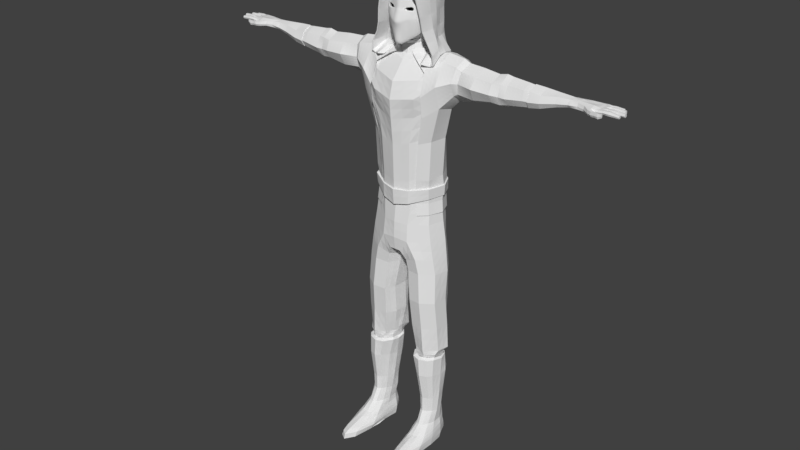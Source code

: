 # Source: WIP_Player.blend  (saved by Blender 2.79.0; exported with 4.5.12 LTS)
import bpy
from mathutils import Matrix  # noqa: F401  (used for matrix-valued properties, if any)

bpy.ops.wm.read_factory_settings(use_empty=True)
scene = bpy.context.scene
scene.name = 'Scene'

# ---- collections
col_collection_1 = bpy.data.collections.new('Collection 1'); scene.collection.children.link(col_collection_1)

# ---- world
world_world = bpy.data.worlds.new('World'); scene.world = world_world
world_world.color = (0.05088, 0.05088, 0.05088)
world_world.use_sun_shadow = False
world_world.sun_shadow_jitter_overblur = 0.0
world_world.cycles.sampling_method = 'MANUAL'

# ---- meshes
me_plane_003 = bpy.data.meshes.new('Plane.003')
me_plane_003.from_pydata([(0.5012, -0.7428, 9.349), (0.0, -0.9012, 9.334), (1.044, -0.432, 9.442), (1.226, 0.1512, 9.46), (0.9775, 0.6299, 9.46), (0.7066, 0.8268, 9.442), (0.3086, 0.9479, 9.451), (0.0, 0.926, 9.449), (0.0, 0.9017, 9.099), (0.3133, 0.9206, 9.102), (0.6647, 0.8427, 9.093), (0.9701, 0.6382, 9.101), (1.199, 0.153, 9.112), (1.027, -0.3992, 9.093), (0.0, -0.8535, 8.809), (0.4749, -0.7494, 8.903), (0.5883, -0.3193, 9.417), (0.0, -0.3733, 9.409), (0.8406, -0.1346, 9.466), (0.9482, 0.1945, 9.475), (0.8424, 0.45, 9.476), (0.6403, 0.5697, 9.466), (0.4581, 0.6212, 9.471), (0.0, 0.6007, 9.469), (0.0, 0.7002, 9.077), (0.406, 0.725, 9.078), (0.625, 0.6638, 9.073), (0.8648, 0.5241, 9.085), (0.9947, 0.2172, 9.085), (0.8615, -0.1852, 9.073), (0.0, -0.4407, 8.898), (0.5583, -0.4115, 8.956)], [], [(5, 4, 11, 10), (0, 1, 14, 15), (2, 0, 15, 13), (6, 5, 10, 9), (4, 3, 12, 11), (3, 2, 13, 12), (7, 6, 9, 8), (6, 7, 23, 22), (4, 5, 21, 20), (2, 3, 19, 18), (1, 0, 16, 17), (5, 6, 22, 21), (3, 4, 20, 19), (0, 2, 18, 16), (9, 10, 26, 25), (13, 15, 31, 29), (8, 9, 25, 24), (12, 13, 29, 28), (11, 12, 28, 27), (15, 14, 30, 31), (10, 11, 27, 26)])
me_plane_003.use_remesh_preserve_volume = False
me_plane_003.use_remesh_preserve_attributes = False
me_plane_003.use_mirror_vertex_groups = False
me_plane_003.update()
me_cube = bpy.data.meshes.new('Cube')
me_cube.from_pydata([(1.177, -0.4516, 13.44), (0.6648, -0.6529, 15.34), (0.6828, 0.8436, 13.53), (0.5357, 0.9493, 15.19), (1.036, 0.5604, 13.62), (0.6885, 0.4876, 15.37), (0.5006, 0.9093, 14.46), (0.8376, -0.5521, 14.39), (0.6989, 0.4291, 14.4), (0.4838, 0.905, 14.87), (0.7823, -0.602, 14.82), (0.6811, 0.448, 14.83), (0.5068, 0.9023, 14.15), (0.9477, -0.4898, 14.08), (0.76, 0.4501, 14.08), (0.7155, 0.1916, 15.35), (1.095, 0.2238, 13.68), (0.7817, 0.1882, 14.4), (0.7541, 0.1987, 14.83), (0.8195, 0.2079, 14.08), (0.9066, 0.7081, 13.53), (0.6083, 0.7743, 15.39), (0.6425, 0.7081, 14.4), (0.6105, 0.7349, 14.84), (0.6789, 0.6594, 14.08), (0.0, 0.5499, 15.74), (0.0, -0.04572, 15.77), (0.0, -0.7671, 15.79), (0.0, -0.7741, 15.83), (0.0, 0.9998, 15.6), (0.0, 0.3235, 15.85), (0.0, 1.077, 13.46), (0.2102, 1.11, 15.37), (0.8266, -0.5965, 13.44), (0.2048, 0.7311, 15.76), (0.1891, 1.09, 14.43), (0.1677, 1.135, 15.0), (0.1775, 0.9892, 14.12), (0.2202, 1.043, 13.46), (0.2075, 0.3214, 15.8), (0.2059, 0.9816, 15.58), (0.214, -0.7572, 15.83), (0.6763, 0.7825, 13.25), (0.6813, 0.3725, 13.4), (0.3107, 1.12, 13.3), (1.131, -0.4455, 13.45), (0.6406, -0.6451, 15.3), (0.8133, -0.5451, 14.37), (0.7594, -0.5945, 14.79), (0.0, 0.991, 14.11), (0.0, 1.182, 14.99), (0.2431, 0.8473, 13.62), (0.1907, -0.7502, 15.78), (0.9696, -0.06131, 13.7), (0.6364, -0.01638, 15.24), (0.8091, -0.01899, 14.35), (0.7114, -0.01228, 14.75), (0.8761, -0.01825, 14.06), (0.0, 1.101, 14.42), (0.0, 0.8052, 15.76), (0.4631, 0.6765, 13.62), (0.1816, -0.04266, 15.77), (0.8164, 0.5438, 13.65), (0.5233, 0.6525, 15.15), (0.6208, 0.5539, 14.33), (0.9293, -0.4832, 14.07), (0.5504, 0.6093, 14.7), (0.6748, 0.5483, 14.05), (0.0, 1.12, 15.36), (0.6032, 0.4206, 13.67), (0.1713, 0.5486, 15.74), (0.0, 0.7292, 15.73), (0.759, 0.7621, 13.49), (0.3716, 0.8803, 15.12), (0.5025, 0.7539, 14.32), (0.4012, 0.8234, 14.67), (0.5563, 0.7486, 14.05), (0.7547, -0.222, 13.63), (0.1657, 0.7267, 15.74), (0.0, 0.8244, 15.68), (0.4698, 0.9033, 13.52), (0.1825, 1.028, 15.08), (0.2503, 0.8835, 14.32), (0.1535, 0.9621, 14.65), (0.3001, 0.8781, 14.06), (0.8183, -0.5916, 13.46), (0.1463, 0.8227, 15.67), (0.0, 0.9107, 13.52), (0.0, 1.036, 15.07), (0.0, 0.9699, 14.64), (0.0, 0.8907, 14.31), (0.0, 0.8852, 14.05), (0.0, 0.8567, 13.62), (0.2468, 0.7794, 13.66), (0.4784, 0.6296, 13.65), (0.5532, 0.3845, 13.72), (0.6277, -0.08388, 13.64), (0.6703, -0.2873, 13.51), (0.0, 0.7909, 13.65), (0.0, 1.119, 13.27), (0.7267, -0.09651, 15.35), (0.8643, -0.08569, 14.39), (0.7675, -0.08378, 14.83), (0.9736, -0.06712, 14.08), (1.123, -0.07425, 13.65), (0.2114, -0.07525, 15.82), (0.7298, 0.002743, 13.42), (0.0, -0.07718, 15.83), (0.2737, 0.9302, 13.13), (0.4188, 0.8062, 13.12), (0.546, 0.4901, 13.2), (0.6302, 0.03169, 13.53), (0.6961, -0.4518, 13.42), (0.0, 0.9627, 13.16), (0.3973, 1.034, 15.34), (1.031, -0.439, 13.37), (0.4418, 0.6275, 15.71), (0.3594, 0.9941, 14.44), (0.3511, 1.052, 14.98), (0.3463, 0.9405, 14.12), (0.4576, 0.3092, 15.71), (0.4136, 0.885, 15.53), (0.4933, 0.9509, 13.48), (0.4941, -0.7043, 15.6), (0.7806, 0.8538, 13.29), (0.9124, 0.229, 13.56), (0.5891, 0.946, 13.39), (0.6155, 0.7731, 13.46), (0.4907, -0.705, 15.56), (0.8866, -0.07897, 13.7), (0.5039, -0.02653, 15.59), (0.755, 0.5427, 13.62), (0.4043, 0.6185, 15.51), (0.0, 0.9308, 13.47), (0.3425, 0.8311, 15.45), (0.2014, 0.9582, 15.43), (0.0, 0.964, 15.42), (0.3924, 0.9227, 13.47), (1.028, -0.433, 13.4), (0.4696, -0.08463, 15.71), (0.969, -0.04277, 13.52), (0.611, 0.8358, 13.78), (1.142, -0.4672, 13.73), (0.9233, 0.5154, 13.81), (0.9825, 0.2173, 13.84), (0.8138, 0.6609, 13.75), (0.2028, 0.9849, 13.73), (0.9315, -0.04375, 13.85), (0.0, 1.001, 13.72), (0.7587, 0.5456, 13.81), (1.096, -0.4608, 13.75), (0.6764, 0.7566, 13.72), (0.4006, 0.893, 13.74), (0.0, 0.9003, 13.74), (1.062, -0.07134, 13.83), (0.4334, 0.9117, 13.74)], [], [(118, 114, 3, 9), (102, 100, 1, 10), (140, 104, 0, 115), (126, 20, 4, 124), (23, 21, 5, 11), (24, 22, 8, 14), (103, 101, 7, 13), (119, 117, 6, 12), (22, 23, 11, 8), (101, 102, 10, 7), (117, 118, 9, 6), (155, 119, 12, 141), (154, 103, 13, 142), (145, 24, 14, 143), (143, 14, 19, 144), (8, 11, 18, 17), (14, 8, 17, 19), (124, 4, 16, 125), (11, 5, 15, 18), (141, 12, 24, 145), (6, 9, 23, 22), (12, 6, 22, 24), (9, 3, 21, 23), (122, 2, 20, 126), (105, 39, 30, 107), (139, 105, 41, 123), (121, 40, 34, 116), (61, 52, 27, 26), (36, 35, 58, 50), (114, 32, 40, 121), (146, 38, 31, 148), (34, 40, 29, 59), (32, 36, 50, 68), (116, 34, 39, 120), (10, 1, 46, 48), (70, 61, 26, 25), (7, 10, 48, 47), (138, 129, 77, 85), (40, 32, 68, 29), (123, 41, 52, 128), (128, 52, 61, 130), (48, 46, 54, 56), (47, 48, 56, 55), (35, 37, 49, 58), (130, 61, 70, 132), (56, 54, 63, 66), (147, 57, 67, 149), (57, 55, 64, 67), (127, 137, 51, 60), (55, 56, 66, 64), (150, 147, 53, 45), (142, 150, 45, 0), (13, 7, 47, 65), (57, 65, 47, 55), (64, 66, 75, 74), (149, 67, 76, 151), (67, 64, 74, 76), (131, 127, 60, 69), (132, 70, 78, 134), (52, 41, 28, 27), (66, 63, 73, 75), (129, 131, 69, 77), (76, 74, 82, 84), (74, 75, 83, 82), (151, 76, 84, 152), (39, 34, 59, 30), (134, 78, 86, 135), (75, 73, 81, 83), (51, 92, 98, 93), (82, 90, 91, 84), (136, 135, 86, 79), (70, 25, 71, 78), (81, 88, 89, 83), (83, 89, 90, 82), (137, 133, 92, 51), (85, 77, 96, 97), (77, 69, 95, 96), (60, 51, 93, 94), (93, 98, 113, 108), (69, 60, 94, 95), (108, 113, 99, 44), (78, 71, 79, 86), (120, 39, 105, 139), (144, 19, 103, 154), (17, 18, 102, 101), (19, 17, 101, 103), (125, 16, 104, 140), (18, 15, 100, 102), (97, 96, 111, 112), (96, 95, 110, 111), (94, 93, 108, 109), (95, 94, 109, 110), (99, 31, 38, 44), (109, 108, 44, 42), (110, 109, 42, 43), (41, 105, 107, 28), (112, 111, 106, 33), (111, 110, 43, 106), (152, 153, 87, 80), (97, 112, 33, 85), (115, 138, 85, 33), (0, 45, 138, 115), (43, 125, 140, 106), (15, 120, 139, 100), (80, 87, 133, 137), (88, 81, 135, 136), (73, 134, 135, 81), (53, 62, 131, 129), (63, 132, 134, 73), (62, 72, 127, 131), (72, 80, 137, 127), (54, 130, 132, 63), (46, 128, 130, 54), (1, 123, 128, 46), (45, 53, 129, 138), (5, 116, 120, 15), (3, 114, 121, 21), (21, 121, 116, 5), (100, 139, 123, 1), (38, 122, 126, 44), (42, 124, 125, 43), (146, 37, 119, 155), (35, 36, 118, 117), (37, 35, 117, 119), (44, 126, 124, 42), (106, 140, 115, 33), (36, 32, 114, 118), (38, 146, 155, 122), (84, 91, 153, 152), (16, 144, 154, 104), (72, 151, 152, 80), (62, 149, 151, 72), (13, 65, 150, 142), (65, 57, 147, 150), (53, 147, 149, 62), (37, 146, 148, 49), (2, 141, 145, 20), (4, 143, 144, 16), (20, 145, 143, 4), (104, 154, 142, 0), (122, 155, 141, 2)])
me_cube.use_remesh_preserve_volume = False
me_cube.use_remesh_preserve_attributes = False
me_cube.use_mirror_vertex_groups = False
me_cube.update()
me_plane_005 = bpy.data.meshes.new('Plane.005')
me_plane_005.from_pydata([(0.4498, -0.7392, 7.869), (0.0, -0.8269, 7.887), (1.047, -0.4108, 7.918), (1.217, 0.109, 7.936), (0.9709, 0.5534, 7.931), (0.695, 0.7667, 7.922), (0.3648, 0.8496, 7.914), (0.0, 0.8256, 7.89), (0.4748, -0.7953, 7.293), (0.0, -0.8474, 7.348), (1.141, -0.4307, 7.326), (1.305, 0.1175, 7.34), (1.026, 0.514, 7.338), (0.6985, 0.7105, 7.333), (0.2968, 0.7427, 7.33), (0.0, 0.7413, 7.333), (0.1908, -0.7871, 6.895), (0.0, -0.7993, 6.911), (0.09809, -0.298, 6.641), (0.0, -0.3797, 6.647), (0.171, 0.5889, 7.044), (0.0, 0.5506, 7.061), (0.0, 0.1283, 6.719), (0.08826, 0.1812, 6.708), (0.5307, -0.638, 8.63), (0.0, -0.7405, 8.619), (1.011, -0.3078, 8.673), (1.138, 0.1016, 8.687), (0.9327, 0.5147, 8.68), (0.6482, 0.7358, 8.669), (0.333, 0.7885, 8.662), (0.0, 0.8345, 8.67), (0.7648, -0.7347, 6.724), (1.24, -0.4238, 6.743), (1.375, 0.108, 6.749), (1.117, 0.4937, 6.746), (0.7057, 0.6774, 6.741), (0.328, 0.7083, 6.737), (0.349, -0.6658, 6.576), (0.154, -0.2935, 6.483), (0.1965, 0.5255, 6.594), (0.1008, 0.2358, 6.508), (0.8738, -0.7044, 6.229), (1.326, -0.4045, 6.233), (1.424, 0.1086, 6.234), (1.178, 0.4808, 6.233), (0.779, 0.658, 6.232), (0.3896, 0.6761, 6.225), (0.4155, -0.6379, 6.202), (0.2035, -0.2768, 6.185), (0.273, 0.4963, 6.203), (0.1686, 0.232, 6.189), (0.9539, -0.7562, 5.217), (1.373, -0.4632, 5.221), (1.421, 0.03819, 5.222), (1.251, 0.3631, 5.221), (0.8613, 0.5352, 5.221), (0.4859, 0.5475, 5.214), (0.5173, -0.6912, 5.191), (0.3818, -0.3384, 5.174), (0.3755, 0.3656, 5.192), (0.3439, 0.1587, 5.178), (1.036, -0.642, 3.393), (1.422, -0.2964, 3.396), (1.506, 0.1016, 3.388), (1.229, 0.3439, 3.396), (0.9552, 0.491, 3.395), (0.7016, 0.5299, 3.392), (0.645, -0.4956, 3.369), (0.5295, -0.1874, 3.354), (0.4527, 0.4723, 3.37), (0.417, 0.04963, 3.507), (1.457, 0.1051, 4.256), (1.178, 0.3844, 4.239), (0.5954, 0.5429, 4.233), (0.42, 0.378, 4.211), (0.3866, -0.2578, 4.193), (0.5615, -0.5978, 4.209), (0.9038, 0.5197, 4.238), (0.9931, -0.6732, 4.235), (1.412, -0.378, 4.239), (0.3443, 0.1931, 4.219), (1.058, -0.6131, 3.244), (1.363, -0.3864, 3.247), (1.388, 0.04772, 3.248), (1.244, 0.2895, 3.248), (0.9773, 0.4299, 3.247), (0.751, 0.4747, 3.244), (0.7306, -0.5533, 3.221), (0.5278, -0.2784, 3.207), (0.5492, 0.3758, 3.222), (0.4913, 0.1521, 3.211), (0.9581, -0.5117, 2.685), (1.211, -0.3253, 2.687), (1.263, -0.006425, 2.688), (1.124, 0.2124, 2.687), (0.8991, 0.335, 2.687), (0.7155, 0.3287, 2.685), (0.6732, -0.4704, 2.668), (0.5414, -0.2459, 2.657), (0.5846, 0.2345, 2.669), (0.5198, 0.07025, 2.66), (1.205, 0.2758, 3.08), (0.9623, 0.433, 3.079), (1.032, -0.5866, 3.077), (1.305, -0.3483, 3.08), (0.5134, 0.1198, 3.047), (0.539, -0.2544, 3.044), (0.7472, 0.4398, 3.076), (1.356, 0.02903, 3.08), (0.5902, 0.3141, 3.058), (0.695, -0.5199, 3.057)], [], [(4, 5, 29, 28), (3, 4, 28, 27), (1, 0, 24, 25), (2, 3, 27, 26), (0, 2, 26, 24), (6, 7, 31, 30), (5, 6, 30, 29), (7, 6, 14, 15), (5, 4, 12, 13), (3, 2, 10, 11), (0, 1, 9, 8), (6, 5, 13, 14), (4, 3, 11, 12), (2, 0, 8, 10), (8, 9, 17, 16), (16, 17, 19, 18), (23, 22, 21, 20), (15, 14, 20, 21), (18, 19, 22, 23), (12, 11, 34, 35), (16, 18, 39, 38), (8, 16, 38, 32), (13, 12, 35, 36), (10, 8, 32, 33), (23, 20, 40, 41), (14, 13, 36, 37), (11, 10, 33, 34), (20, 14, 37, 40), (18, 23, 41, 39), (34, 33, 43, 44), (41, 40, 50, 51), (32, 38, 48, 42), (35, 34, 44, 45), (40, 37, 47, 50), (38, 39, 49, 48), (36, 35, 45, 46), (33, 32, 42, 43), (39, 41, 51, 49), (37, 36, 46, 47), (42, 48, 58, 52), (45, 44, 54, 55), (50, 47, 57, 60), (48, 49, 59, 58), (46, 45, 55, 56), (43, 42, 52, 53), (49, 51, 61, 59), (47, 46, 56, 57), (44, 43, 53, 54), (51, 50, 60, 61), (73, 72, 64, 65), (75, 74, 67, 70), (77, 76, 69, 68), (78, 73, 65, 66), (80, 79, 62, 63), (76, 81, 71, 69), (74, 78, 66, 67), (72, 80, 63, 64), (81, 75, 70, 71), (79, 77, 68, 62), (52, 58, 77, 79), (61, 60, 75, 81), (54, 53, 80, 72), (57, 56, 78, 74), (59, 61, 81, 76), (53, 52, 79, 80), (56, 55, 73, 78), (58, 59, 76, 77), (60, 57, 74, 75), (55, 54, 72, 73), (70, 67, 87, 90), (68, 69, 89, 88), (66, 65, 85, 86), (63, 62, 82, 83), (69, 71, 91, 89), (67, 66, 86, 87), (64, 63, 83, 84), (71, 70, 90, 91), (62, 68, 88, 82), (65, 64, 84, 85), (103, 102, 95, 96), (105, 104, 92, 93), (107, 106, 101, 99), (108, 103, 96, 97), (109, 105, 93, 94), (106, 110, 100, 101), (104, 111, 98, 92), (102, 109, 94, 95), (110, 108, 97, 100), (111, 107, 99, 98), (88, 89, 107, 111), (90, 87, 108, 110), (85, 84, 109, 102), (82, 88, 111, 104), (91, 90, 110, 106), (84, 83, 105, 109), (87, 86, 103, 108), (89, 91, 106, 107), (83, 82, 104, 105), (86, 85, 102, 103)])
me_plane_005.use_remesh_preserve_volume = False
me_plane_005.use_remesh_preserve_attributes = False
me_plane_005.use_mirror_vertex_groups = False
me_plane_005.update()
me_plane_004 = bpy.data.meshes.new('Plane.004')
me_plane_004.from_pydata([(0.7172, -1.243, 0.06306), (0.6735, -1.1, 0.3069), (0.6518, 0.0107, 0.05485), (0.6357, 0.05535, 0.352), (1.405, -1.363, 0.07384), (1.431, -1.174, 0.335), (1.395, -0.1116, 0.07221), (1.399, -0.06565, 0.3581), (0.6578, -1.167, 0.2257), (0.6402, 0.04658, 0.2258), (1.408, -0.07216, 0.2369), (1.43, -1.268, 0.2367), (1.05, 0.3672, 0.06071), (1.046, 0.439, 0.3581), (1.052, -2.274, 0.0593), (1.046, -2.017, 0.324), (1.049, -2.242, 0.2303), (1.047, 0.4402, 0.2318), (1.271, 0.2734, 0.3612), (1.271, -2.128, 0.0625), (1.26, 0.2897, 0.2347), (1.108, 0.2528, 0.06006), (1.256, -1.861, 0.3199), (1.239, -2.085, 0.2331), (0.8193, 0.2555, 0.05737), (0.8217, -1.679, 0.3129), (0.8187, -1.866, 0.2274), (0.7882, 0.3323, 0.3543), (0.8383, -1.944, 0.05866), (0.7958, 0.3224, 0.2281), (0.6949, -0.5709, 0.07507), (0.6647, -0.4784, 0.3218), (1.448, -0.6462, 0.08856), (1.448, -0.574, 0.347), (1.45, -0.6139, 0.238), (0.6627, -0.5301, 0.2266), (0.9171, -0.9166, 0.08941), (1.251, -0.8839, 0.08941), (0.6569, -0.8839, 0.08941), (0.7881, -0.4974, 0.828), (0.7365, 0.09177, 0.8299), (1.268, -0.5952, 0.8371), (1.322, -0.03889, 0.8263), (1.026, 0.3547, 0.8342), (1.027, -0.8077, 0.8336), (1.245, 0.2168, 0.8372), (1.157, -0.7659, 0.8354), (0.9122, -0.7439, 0.832), (0.8357, 0.2722, 0.8314), (0.7223, -0.2456, 0.8138), (1.341, -0.3511, 0.8322), (0.775, -0.3455, 1.267), (0.6752, 0.1525, 1.267), (1.277, -0.385, 1.267), (1.337, -0.00223, 1.258), (1.003, 0.3256, 1.267), (1.003, -0.5811, 1.267), (1.219, 0.1974, 1.267), (1.155, -0.5204, 1.267), (0.8823, -0.5084, 1.267), (0.787, 0.2627, 1.267), (0.6987, -0.1285, 1.245), (1.356, -0.2257, 1.241), (0.719, -0.3377, 1.762), (0.6566, 0.1658, 1.788), (1.299, -0.3865, 1.788), (1.334, 0.08079, 1.776), (1.002, 0.4043, 1.788), (1.002, -0.5779, 1.788), (1.208, 0.279, 1.788), (1.192, -0.5042, 1.788), (0.8629, -0.51, 1.788), (0.7456, 0.3296, 1.788), (0.6158, -0.1092, 1.75), (1.388, -0.1866, 1.758), (0.6011, -0.3622, 2.744), (0.5537, 0.2619, 2.742), (1.337, -0.4772, 2.742), (1.407, 0.1362, 2.727), (0.9587, 0.5253, 2.74), (0.9649, -0.733, 2.743), (1.247, 0.3828, 2.74), (1.211, -0.631, 2.742), (0.7871, -0.6313, 2.744), (0.6754, 0.454, 2.741), (0.5247, -0.04649, 2.707), (1.415, -0.1449, 2.695), (1.211, -1.09, 0.5682), (1.018, -1.109, 0.5557), (0.7383, -0.7604, 0.5959), (0.7153, -0.3122, 0.624), (1.036, 0.3919, 0.6679), (1.252, 0.226, 0.6709), (0.8104, 0.2896, 0.6646), (0.712, 0.07926, 0.6631), (0.8631, -1.048, 0.5624), (1.349, -0.8786, 0.5634), (1.406, -0.4751, 0.5919), (1.379, -0.06151, 0.6597), (1.032, -1.587, 0.4311), (0.6754, -0.4213, 0.4551), (1.277, 0.2455, 0.5012), (1.243, -1.501, 0.4166), (0.7165, -0.9245, 0.4302), (1.042, 0.4089, 0.4979), (0.7838, 0.3172, 0.4942), (0.6634, 0.06616, 0.4923), (0.8315, -1.386, 0.392), (1.408, -1.048, 0.4245), (1.434, -0.5336, 0.4477), (1.398, -0.06562, 0.4939), (0.4627, -0.3335, 3.361), (0.4534, 0.2197, 3.361), (1.354, -0.4572, 3.361), (1.353, 0.1508, 3.347), (0.9307, 0.477, 3.361), (0.9307, -0.7326, 3.361), (1.177, 0.354, 3.361), (1.214, -0.6236, 3.361), (0.6585, -0.6456, 3.361), (0.6482, 0.4421, 3.361), (0.4386, -0.07279, 3.319), (1.421, -0.1003, 3.313), (0.5245, -0.2664, 3.406), (0.5788, 0.2233, 3.406), (1.313, -0.3538, 3.406), (1.337, 0.1297, 3.395), (0.8943, 0.3449, 3.375), (0.9074, -0.6054, 3.406), (1.157, 0.2281, 3.382), (1.127, -0.5411, 3.406), (0.6856, -0.5066, 3.406), (0.6976, 0.3158, 3.382), (0.5503, -0.04313, 3.374), (1.369, -0.09341, 3.369)], [], [(35, 31, 3, 9), (20, 18, 7, 10), (34, 33, 5, 11), (26, 25, 1, 8), (37, 32, 4, 19), (28, 26, 8, 0), (32, 34, 11, 4), (21, 20, 10, 6), (30, 35, 9, 2), (24, 29, 17, 12), (19, 23, 16, 14), (38, 36, 14, 28), (23, 22, 15, 16), (29, 27, 13, 17), (11, 5, 22, 23), (4, 11, 23, 19), (12, 17, 20, 21), (36, 37, 19, 14), (17, 13, 18, 20), (9, 3, 27, 29), (30, 38, 28, 0), (2, 9, 29, 24), (14, 16, 26, 28), (16, 15, 25, 26), (2, 24, 38, 30), (12, 21, 37, 36), (24, 12, 36, 38), (0, 8, 35, 30), (6, 10, 34, 32), (21, 6, 32, 37), (10, 7, 33, 34), (8, 1, 31, 35), (88, 87, 46, 44), (90, 89, 39, 49), (92, 91, 43, 45), (91, 93, 48, 43), (93, 94, 40, 48), (89, 95, 47, 39), (87, 96, 41, 46), (96, 97, 50, 41), (97, 98, 42, 50), (98, 92, 45, 42), (94, 90, 49, 40), (95, 88, 44, 47), (43, 48, 60, 55), (50, 42, 54, 62), (42, 45, 57, 54), (47, 44, 56, 59), (44, 46, 58, 56), (41, 50, 62, 53), (48, 40, 52, 60), (45, 43, 55, 57), (39, 47, 59, 51), (49, 39, 51, 61), (40, 49, 61, 52), (46, 41, 53, 58), (58, 53, 65, 70), (55, 60, 72, 67), (62, 54, 66, 74), (54, 57, 69, 66), (59, 56, 68, 71), (56, 58, 70, 68), (53, 62, 74, 65), (60, 52, 64, 72), (57, 55, 67, 69), (51, 59, 71, 63), (61, 51, 63, 73), (52, 61, 73, 64), (64, 73, 85, 76), (70, 65, 77, 82), (67, 72, 84, 79), (74, 66, 78, 86), (66, 69, 81, 78), (71, 68, 80, 83), (68, 70, 82, 80), (65, 74, 86, 77), (72, 64, 76, 84), (69, 67, 79, 81), (63, 71, 83, 75), (73, 63, 75, 85), (107, 99, 88, 95), (106, 100, 90, 94), (110, 101, 92, 98), (109, 110, 98, 97), (108, 109, 97, 96), (102, 108, 96, 87), (103, 107, 95, 89), (105, 106, 94, 93), (104, 105, 93, 91), (101, 104, 91, 92), (100, 103, 89, 90), (99, 102, 87, 88), (15, 22, 102, 99), (31, 1, 103, 100), (18, 13, 104, 101), (13, 27, 105, 104), (27, 3, 106, 105), (1, 25, 107, 103), (22, 5, 108, 102), (5, 33, 109, 108), (33, 7, 110, 109), (7, 18, 101, 110), (3, 31, 100, 106), (25, 15, 99, 107), (77, 86, 122, 113), (84, 76, 112, 120), (81, 79, 115, 117), (75, 83, 119, 111), (85, 75, 111, 121), (76, 85, 121, 112), (82, 77, 113, 118), (79, 84, 120, 115), (86, 78, 114, 122), (78, 81, 117, 114), (83, 80, 116, 119), (80, 82, 118, 116), (117, 115, 127, 129), (111, 119, 131, 123), (121, 111, 123, 133), (112, 121, 133, 124), (118, 113, 125, 130), (115, 120, 132, 127), (122, 114, 126, 134), (114, 117, 129, 126), (119, 116, 128, 131), (116, 118, 130, 128), (113, 122, 134, 125), (120, 112, 124, 132)])
me_plane_004.use_remesh_preserve_volume = False
me_plane_004.use_remesh_preserve_attributes = False
me_plane_004.use_mirror_vertex_groups = False
me_plane_004.update()
me_plane_001 = bpy.data.meshes.new('Plane.001')
me_plane_001.from_pydata([(0.9577, -0.7184, 11.84), (0.9025, -0.5383, 13.18), (1.417, -0.4775, 12.17), (1.342, -0.2219, 13.55), (0.7721, -0.6416, 10.93), (1.096, -0.4096, 11.02), (0.6811, -0.62, 9.726), (1.03, -0.394, 9.736), (0.6631, -0.595, 9.326), (0.9951, -0.3635, 9.449), (1.219, 0.1295, 11.04), (1.153, 0.1239, 9.799), (1.18, 0.1426, 9.47), (1.223, 0.539, 12.06), (1.261, 0.5689, 13.57), (0.9723, 0.4793, 11.04), (0.9471, 0.5698, 9.843), (0.9491, 0.6022, 9.459), (0.8361, 0.8108, 12.02), (0.7904, 0.8826, 13.05), (0.6406, 0.6892, 11.02), (0.6845, 0.728, 9.835), (0.6928, 0.7844, 9.442), (0.4162, 1.016, 12.01), (0.38, 0.9954, 13.04), (0.3188, 0.7996, 11.01), (0.2964, 0.799, 9.886), (0.3265, 0.9082, 9.445), (0.0, 0.9922, 12.01), (0.0, 0.9861, 13.06), (0.0, 0.7745, 11.0), (0.0, 0.7923, 9.877), (0.0, 0.8712, 9.442), (0.5021, -0.4095, 13.47), (0.8423, -0.08465, 13.51), (0.9723, 0.2041, 13.64), (0.915, 0.5315, 13.59), (0.6444, 0.7611, 13.25), (0.3479, 0.8638, 13.22), (0.0, 0.9222, 13.23), (1.904, -0.2416, 12.68), (1.982, -0.1991, 13.37), (1.906, 0.07593, 12.37), (2.042, 0.1589, 13.55), (1.809, 0.4224, 12.47), (1.981, 0.4213, 13.38), (2.469, -0.2587, 12.64), (2.524, -0.2286, 13.33), (2.501, 0.04001, 12.51), (2.568, 0.1396, 13.53), (2.434, 0.3947, 12.57), (2.494, 0.4442, 13.34), (1.588, 0.4943, 12.43), (1.764, 0.1098, 12.36), (1.776, -0.2529, 12.59), (1.841, -0.2395, 13.47), (1.718, 0.5208, 13.48), (1.855, 0.1451, 13.65), (3.086, -0.2692, 12.74), (3.103, -0.2678, 13.29), (3.091, 0.03254, 12.61), (3.111, 0.1298, 13.47), (3.064, 0.2976, 12.69), (3.077, 0.3829, 13.26), (3.362, -0.2308, 12.71), (3.366, -0.2181, 13.31), (3.375, 0.03533, 12.59), (3.375, 0.1292, 13.53), (3.363, 0.2957, 12.67), (3.368, 0.4035, 13.21), (3.614, -0.1941, 12.75), (3.572, -0.1706, 13.32), (3.63, 0.04671, 12.66), (3.581, 0.1379, 13.49), (3.654, 0.3048, 12.75), (3.643, 0.3988, 13.24), (4.43, -0.1469, 12.86), (4.408, -0.1447, 13.28), (4.437, 0.09307, 12.8), (4.419, 0.1428, 13.41), (4.392, 0.3432, 12.87), (4.44, 0.3802, 13.26), (0.5511, -0.08543, 13.62), (0.6002, 0.1555, 13.63), (0.6255, 0.4354, 13.57), (0.6058, 0.6207, 13.52), (0.371, 0.7313, 13.52), (0.0, 0.8864, 13.44), (0.9465, -0.7892, 12.49), (1.372, -0.641, 12.87), (1.932, -0.2979, 13.01), (2.488, -0.456, 13.02), (1.784, -0.4246, 13.02), (3.098, -0.4119, 12.99), (3.368, -0.3371, 12.97), (3.585, -0.3485, 12.97), (4.413, -0.2577, 13.04), (1.172, 0.7128, 12.63), (0.9287, 0.8352, 12.52), (0.4359, 0.9835, 12.51), (0.0, 1.019, 12.52), (1.818, 0.5797, 12.87), (2.427, 0.5845, 12.9), (1.622, 0.6757, 12.82), (3.057, 0.4445, 12.92), (3.364, 0.4769, 12.96), (3.66, 0.4466, 12.99), (4.435, 0.3989, 13.04), (0.6635, -0.5657, 8.908), (1.0, -0.3667, 8.946), (1.165, 0.1091, 8.957), (0.9584, 0.5773, 8.944), (0.6599, 0.7921, 8.929), (0.3134, 0.8579, 8.927), (0.0, 0.852, 8.924), (4.17, 0.4252, 13.03), (4.14, -0.2863, 13.03), (4.163, 0.4013, 13.26), (4.165, -0.1717, 12.83), (4.127, 0.1302, 13.45), (4.122, -0.1724, 13.31), (4.176, 0.06991, 12.76), (4.178, 0.3228, 12.84), (1.209, 0.7711, 13.13), (0.8551, 0.8787, 12.79), (0.4047, 0.9925, 12.78), (0.0, 1.029, 12.8), (1.903, 0.5508, 13.14), (2.463, 0.589, 13.14), (3.068, 0.42, 13.11), (3.364, 0.4413, 13.1), (3.648, 0.4271, 13.13), (4.438, 0.4046, 13.15), (1.673, 0.6915, 13.17), (4.165, 0.4207, 13.15), (0.2707, -0.2848, 13.58), (1.283, 0.1888, 13.69), (0.5001, -0.05046, 13.74), (0.5491, 0.1904, 13.75), (0.5744, 0.4704, 13.69), (0.5547, 0.6557, 13.64), (0.32, 0.7662, 13.64), (0.0, 0.8608, 13.63), (0.2196, -0.2499, 13.69), (1.443, 0.1079, 12.02), (0.7143, -0.5961, 8.516), (1.035, -0.3972, 8.554), (1.216, 0.07864, 8.565), (1.009, 0.5469, 8.551), (0.7106, 0.7616, 8.536), (0.3642, 0.8275, 8.534), (0.0, 0.8372, 8.532)], [], [(88, 0, 2, 89), (2, 0, 4, 5), (5, 4, 6, 7), (7, 6, 8, 9), (92, 54, 40, 90), (5, 7, 11, 10), (7, 9, 12, 11), (10, 11, 16, 15), (53, 52, 44, 42), (11, 12, 17, 16), (15, 16, 21, 20), (97, 13, 18, 98), (16, 17, 22, 21), (13, 15, 20, 18), (20, 21, 26, 25), (98, 18, 23, 99), (21, 22, 27, 26), (18, 20, 25, 23), (25, 26, 31, 30), (99, 23, 28, 100), (26, 27, 32, 31), (23, 25, 30, 28), (14, 19, 37, 36), (19, 24, 38, 37), (24, 29, 39, 38), (1, 3, 34, 33), (54, 53, 42, 40), (133, 56, 45, 127), (56, 57, 43, 45), (57, 55, 41, 43), (90, 40, 46, 91), (45, 43, 49, 51), (127, 45, 51, 128), (40, 42, 48, 46), (42, 44, 50, 48), (43, 41, 47, 49), (123, 14, 56, 133), (89, 2, 54, 92), (48, 50, 62, 60), (49, 47, 59, 61), (91, 46, 58, 93), (51, 49, 61, 63), (128, 51, 63, 129), (46, 48, 60, 58), (60, 62, 68, 66), (61, 59, 65, 67), (93, 58, 64, 94), (63, 61, 67, 69), (129, 63, 69, 130), (58, 60, 66, 64), (69, 67, 73, 75), (130, 69, 75, 131), (64, 66, 72, 70), (66, 68, 74, 72), (67, 65, 71, 73), (94, 64, 70, 95), (121, 122, 80, 78), (119, 120, 77, 79), (116, 118, 76, 96), (117, 119, 79, 81), (134, 117, 81, 132), (118, 121, 78, 76), (38, 39, 87, 86), (36, 37, 85, 84), (34, 35, 83, 82), (37, 38, 86, 85), (35, 36, 84, 83), (33, 34, 82, 135), (120, 116, 96, 77), (65, 94, 95, 71), (59, 93, 94, 65), (47, 91, 93, 59), (3, 89, 92, 55), (41, 90, 91, 47), (55, 92, 90, 41), (1, 88, 89, 3), (122, 115, 107, 80), (68, 105, 106, 74), (62, 104, 105, 68), (50, 102, 104, 62), (13, 97, 103, 52), (44, 101, 102, 50), (52, 103, 101, 44), (125, 99, 100, 126), (124, 98, 99, 125), (123, 97, 98, 124), (12, 9, 109, 110), (17, 12, 110, 111), (22, 17, 111, 112), (27, 22, 112, 113), (32, 27, 113, 114), (9, 8, 108, 109), (131, 75, 117, 134), (75, 73, 119, 117), (95, 70, 118, 116), (70, 72, 121, 118), (73, 71, 120, 119), (74, 106, 115, 122), (71, 95, 116, 120), (72, 74, 122, 121), (106, 131, 134, 115), (14, 123, 124, 19), (19, 124, 125, 24), (24, 125, 126, 29), (115, 134, 132, 107), (105, 130, 131, 106), (104, 129, 130, 105), (102, 128, 129, 104), (97, 123, 133, 103), (101, 127, 128, 102), (103, 133, 127, 101), (35, 136, 14, 36), (35, 34, 3, 136), (3, 55, 57, 136), (14, 136, 57, 56), (86, 87, 142, 141), (84, 85, 140, 139), (82, 83, 138, 137), (135, 82, 137, 143), (85, 86, 141, 140), (83, 84, 139, 138), (144, 13, 52, 53), (2, 144, 53, 54), (13, 144, 10, 15), (2, 5, 10, 144), (113, 112, 149, 150), (111, 110, 147, 148), (109, 108, 145, 146), (114, 113, 150, 151), (112, 111, 148, 149), (110, 109, 146, 147)])
_uv = me_plane_001.uv_layers.new(name='UVMap')
_uv.uv.foreach_set('vector', [0.03651, 0.6429, 0.05443, 0.5357, 0.1508, 0.6305, 0.1191, 0.7032, 0.1508, 0.6305, 0.05443, 0.5357, 0.1192, 0.3696, 0.2243, 0.4442, 0.2243, 0.4442, 0.1192, 0.3696, 0.2232, 0.146, 0.3121, 0.2369, 0.3121, 0.2369, 0.2232, 0.146, 0.2556, 0.06665, 0.3501, 0.1587, 0.1564, 0.7203, 0.1768, 0.6915, 0.1786, 0.7041, 0.1687, 0.7218, 0.2243, 0.4442, 0.3121, 0.2369, 0.4047, 0.2816, 0.3194, 0.4892, 0.3121, 0.2369, 0.3501, 0.1587, 0.4414, 0.204, 0.4047, 0.2816, 0.3194, 0.4892, 0.4047, 0.2816, 0.4938, 0.319, 0.3965, 0.5216, 0.2159, 0.6905, 0.2514, 0.7123, 0.2311, 0.715, 0.2084, 0.7003, 0.4047, 0.2816, 0.4414, 0.204, 0.5312, 0.241, 0.4938, 0.319, 0.3965, 0.5216, 0.4938, 0.319, 0.5589, 0.3465, 0.4677, 0.5512, 0.288, 0.7541, 0.3209, 0.6857, 0.3727, 0.7064, 0.3244, 0.7635, 0.4938, 0.319, 0.5312, 0.241, 0.6066, 0.2702, 0.5589, 0.3465, 0.3209, 0.6857, 0.3965, 0.5216, 0.4677, 0.5512, 0.3727, 0.7064, 0.4677, 0.5512, 0.5589, 0.3465, 0.6294, 0.3792, 0.5293, 0.578, 0.3244, 0.7635, 0.3727, 0.7064, 0.4391, 0.7456, 0.3857, 0.8129, 0.5589, 0.3465, 0.6066, 0.2702, 0.6646, 0.2983, 0.6294, 0.3792, 0.3727, 0.7064, 0.4677, 0.5512, 0.5293, 0.578, 0.4391, 0.7456, 0.5293, 0.578, 0.6294, 0.3792, 0.6825, 0.4036, 0.5866, 0.6031, 0.3857, 0.8129, 0.4391, 0.7456, 0.5053, 0.784, 0.4451, 0.8683, 0.6294, 0.3792, 0.6646, 0.2983, 0.7211, 0.3263, 0.6825, 0.4036, 0.4391, 0.7456, 0.5293, 0.578, 0.5866, 0.6031, 0.5053, 0.784, 0.205, 0.8051, 0.2875, 0.8315, 0.2662, 0.8621, 0.2009, 0.8434, 0.2875, 0.8315, 0.3294, 0.8786, 0.2991, 0.9014, 0.2662, 0.8621, 0.3294, 0.8786, 0.3637, 0.9364, 0.3345, 0.9546, 0.2991, 0.9014, 0.04027, 0.7465, 0.1428, 0.7723, 0.1108, 0.8135, 0.05077, 0.8443, 0.1768, 0.6915, 0.2159, 0.6905, 0.2084, 0.7003, 0.1786, 0.7041, 0.2239, 0.7651, 0.203, 0.7711, 0.2006, 0.756, 0.2138, 0.753, 0.203, 0.7711, 0.1843, 0.7628, 0.1879, 0.754, 0.2006, 0.756, 0.1843, 0.7628, 0.1666, 0.7469, 0.1712, 0.7399, 0.1879, 0.754, 0.1687, 0.7218, 0.1786, 0.7041, 0.1914, 0.7249, 0.1874, 0.7303, 0.2006, 0.756, 0.1879, 0.754, 0.1922, 0.7391, 0.1973, 0.7401, 0.2138, 0.753, 0.2006, 0.756, 0.1973, 0.7401, 0.2008, 0.7386, 0.1786, 0.7041, 0.2084, 0.7003, 0.1971, 0.7245, 0.1914, 0.7249, 0.2084, 0.7003, 0.2311, 0.715, 0.2037, 0.7283, 0.1971, 0.7245, 0.1879, 0.754, 0.1712, 0.7399, 0.1875, 0.7359, 0.1922, 0.7391, 0.2493, 0.7921, 0.205, 0.8051, 0.203, 0.7711, 0.2239, 0.7651, 0.1191, 0.7032, 0.1508, 0.6305, 0.1768, 0.6915, 0.1564, 0.7203, 0.1971, 0.7245, 0.2037, 0.7283, 0.1961, 0.732, 0.1949, 0.7311, 0.1922, 0.7391, 0.1875, 0.7359, 0.1926, 0.7336, 0.1937, 0.7348, 0.1874, 0.7303, 0.1914, 0.7249, 0.1933, 0.7313, 0.1926, 0.7323, 0.1973, 0.7401, 0.1922, 0.7391, 0.1937, 0.7348, 0.1952, 0.7348, 0.2008, 0.7386, 0.1973, 0.7401, 0.1952, 0.7348, 0.1959, 0.7344, 0.1914, 0.7249, 0.1971, 0.7245, 0.1949, 0.7311, 0.1933, 0.7313, 0.1949, 0.7311, 0.1961, 0.732, 0.1951, 0.7325, 0.1945, 0.7322, 0.1937, 0.7348, 0.1926, 0.7336, 0.1934, 0.7334, 0.194, 0.7339, 0.1926, 0.7323, 0.1933, 0.7313, 0.1939, 0.7322, 0.1934, 0.7326, 0.1952, 0.7348, 0.1937, 0.7348, 0.194, 0.7339, 0.1948, 0.7338, 0.1959, 0.7344, 0.1952, 0.7348, 0.1948, 0.7338, 0.195, 0.7336, 0.1933, 0.7313, 0.1949, 0.7311, 0.1945, 0.7322, 0.1939, 0.7322, 0.1948, 0.7338, 0.194, 0.7339, 0.1941, 0.7336, 0.1945, 0.7334, 0.195, 0.7336, 0.1948, 0.7338, 0.1945, 0.7334, 0.1946, 0.7334, 0.1939, 0.7322, 0.1945, 0.7322, 0.1944, 0.7326, 0.1941, 0.7326, 0.1945, 0.7322, 0.1951, 0.7325, 0.1946, 0.7329, 0.1944, 0.7326, 0.194, 0.7339, 0.1934, 0.7334, 0.1937, 0.7333, 0.1941, 0.7336, 0.1934, 0.7326, 0.1939, 0.7322, 0.1941, 0.7326, 0.1938, 0.7328, 0.1942, 0.733, 0.1943, 0.7331, 0.1942, 0.7331, 0.1942, 0.7331, 0.1942, 0.7332, 0.1941, 0.7331, 0.1942, 0.7331, 0.1942, 0.7332, 0.1941, 0.7331, 0.1942, 0.733, 0.1942, 0.7331, 0.1942, 0.7331, 0.1943, 0.7332, 0.1942, 0.7332, 0.1942, 0.7332, 0.1942, 0.7331, 0.1943, 0.7332, 0.1943, 0.7332, 0.1942, 0.7331, 0.1942, 0.7331, 0.1942, 0.733, 0.1942, 0.733, 0.1942, 0.7331, 0.1942, 0.7331, 0.2991, 0.9014, 0.3345, 0.9546, 0.2612, 0.9957, 0.2336, 0.9386, 0.2009, 0.8434, 0.2662, 0.8621, 0.2111, 0.9126, 0.1784, 0.8792, 0.1108, 0.8135, 0.1584, 0.8295, 0.1028, 0.8663, 0.08988, 0.8656, 0.2662, 0.8621, 0.2991, 0.9014, 0.2336, 0.9386, 0.2111, 0.9126, 0.1584, 0.8295, 0.2009, 0.8434, 0.1784, 0.8792, 0.1028, 0.8663, 0.05077, 0.8443, 0.1108, 0.8135, 0.08988, 0.8656, 0.0, 0.0, 0.1941, 0.7331, 0.1941, 0.7331, 0.1942, 0.7331, 0.1942, 0.7331, 0.1934, 0.7334, 0.1934, 0.7326, 0.1938, 0.7328, 0.1937, 0.7333, 0.1926, 0.7336, 0.1926, 0.7323, 0.1934, 0.7326, 0.1934, 0.7334, 0.1875, 0.7359, 0.1874, 0.7303, 0.1926, 0.7323, 0.1926, 0.7336, 0.1428, 0.7723, 0.1191, 0.7032, 0.1564, 0.7203, 0.1666, 0.7469, 0.1712, 0.7399, 0.1687, 0.7218, 0.1874, 0.7303, 0.1875, 0.7359, 0.1666, 0.7469, 0.1564, 0.7203, 0.1687, 0.7218, 0.1712, 0.7399, 0.04027, 0.7465, 0.03651, 0.6429, 0.1191, 0.7032, 0.1428, 0.7723, 0.1943, 0.7331, 0.1943, 0.7331, 0.1942, 0.7331, 0.1942, 0.7331, 0.1951, 0.7325, 0.1952, 0.7333, 0.1946, 0.7332, 0.1946, 0.7329, 0.1961, 0.732, 0.1965, 0.7335, 0.1952, 0.7333, 0.1951, 0.7325, 0.2037, 0.7283, 0.2034, 0.7357, 0.1965, 0.7335, 0.1961, 0.732, 0.3209, 0.6857, 0.288, 0.7541, 0.2418, 0.7483, 0.2514, 0.7123, 0.2311, 0.715, 0.2269, 0.7435, 0.2034, 0.7357, 0.2037, 0.7283, 0.2514, 0.7123, 0.2418, 0.7483, 0.2269, 0.7435, 0.2311, 0.715, 0.3586, 0.849, 0.3857, 0.8129, 0.4451, 0.8683, 0.4049, 0.9064, 0.3088, 0.8006, 0.3244, 0.7635, 0.3857, 0.8129, 0.3586, 0.849, 0.2493, 0.7921, 0.288, 0.7541, 0.3244, 0.7635, 0.3088, 0.8006, 0.4414, 0.204, 0.3501, 0.1587, 0.3831, 0.08572, 0.4748, 0.1295, 0.5312, 0.241, 0.4414, 0.204, 0.4748, 0.1295, 0.5681, 0.1676, 0.6066, 0.2702, 0.5312, 0.241, 0.5681, 0.1676, 0.6494, 0.201, 0.6646, 0.2983, 0.6066, 0.2702, 0.6494, 0.201, 0.7038, 0.2257, 0.7211, 0.3263, 0.6646, 0.2983, 0.7038, 0.2257, 0.7576, 0.2513, 0.3501, 0.1587, 0.2556, 0.06665, 0.277, 0.009335, 0.3831, 0.08572, 0.1946, 0.7334, 0.1945, 0.7334, 0.1943, 0.7332, 0.1943, 0.7332, 0.1945, 0.7334, 0.1941, 0.7336, 0.1942, 0.7332, 0.1943, 0.7332, 0.1938, 0.7328, 0.1941, 0.7326, 0.1942, 0.733, 0.1941, 0.7331, 0.1941, 0.7326, 0.1944, 0.7326, 0.1942, 0.733, 0.1942, 0.733, 0.1941, 0.7336, 0.1937, 0.7333, 0.1941, 0.7331, 0.1942, 0.7332, 0.1946, 0.7329, 0.1946, 0.7332, 0.1943, 0.7331, 0.1943, 0.7331, 0.1937, 0.7333, 0.1938, 0.7328, 0.1941, 0.7331, 0.1941, 0.7331, 0.1944, 0.7326, 0.1946, 0.7329, 0.1943, 0.7331, 0.1942, 0.733, 0.1946, 0.7332, 0.1946, 0.7334, 0.1943, 0.7332, 0.1943, 0.7331, 0.205, 0.8051, 0.2493, 0.7921, 0.3088, 0.8006, 0.2875, 0.8315, 0.2875, 0.8315, 0.3088, 0.8006, 0.3586, 0.849, 0.3294, 0.8786, 0.3294, 0.8786, 0.3586, 0.849, 0.4049, 0.9064, 0.3637, 0.9364, 0.1943, 0.7331, 0.1943, 0.7332, 0.1942, 0.7331, 0.1942, 0.7331, 0.1952, 0.7333, 0.195, 0.7336, 0.1946, 0.7334, 0.1946, 0.7332, 0.1965, 0.7335, 0.1959, 0.7344, 0.195, 0.7336, 0.1952, 0.7333, 0.2034, 0.7357, 0.2008, 0.7386, 0.1959, 0.7344, 0.1965, 0.7335, 0.288, 0.7541, 0.2493, 0.7921, 0.2239, 0.7651, 0.2418, 0.7483, 0.2269, 0.7435, 0.2138, 0.753, 0.2008, 0.7386, 0.2034, 0.7357, 0.2418, 0.7483, 0.2239, 0.7651, 0.2138, 0.753, 0.2269, 0.7435, 0.1584, 0.8295, 0.0, 0.0, 0.205, 0.8051, 0.2009, 0.8434, 0.1584, 0.8295, 0.1108, 0.8135, 0.1428, 0.7723, 0.0, 0.0, 0.1428, 0.7723, 0.1666, 0.7469, 0.1843, 0.7628, 0.0, 0.0, 0.205, 0.8051, 0.0, 0.0, 0.1843, 0.7628, 0.203, 0.7711, 0.2336, 0.9386, 0.2612, 0.9957, 0.2612, 0.9957, 0.2336, 0.9386, 0.1784, 0.8792, 0.2111, 0.9126, 0.2111, 0.9126, 0.1784, 0.8792, 0.08988, 0.8656, 0.1028, 0.8663, 0.1028, 0.8663, 0.08988, 0.8656, 0.0, 0.0, 0.08988, 0.8656, 0.08988, 0.8656, 0.0, 0.0, 0.2111, 0.9126, 0.2336, 0.9386, 0.2336, 0.9386, 0.2111, 0.9126, 0.1028, 0.8663, 0.1784, 0.8792, 0.1784, 0.8792, 0.1028, 0.8663, 0.0, 0.0, 0.3209, 0.6857, 0.2514, 0.7123, 0.2159, 0.6905, 0.1508, 0.6305, 0.0, 0.0, 0.2159, 0.6905, 0.1768, 0.6915, 0.3209, 0.6857, 0.0, 0.0, 0.3194, 0.4892, 0.3965, 0.5216, 0.1508, 0.6305, 0.2243, 0.4442, 0.3194, 0.4892, 0.0, 0.0, 0.7038, 0.2257, 0.6494, 0.201, 0.6494, 0.201, 0.7038, 0.2257, 0.5681, 0.1676, 0.4748, 0.1295, 0.4748, 0.1295, 0.5681, 0.1676, 0.3831, 0.08572, 0.277, 0.009335, 0.277, 0.009335, 0.3831, 0.08572, 0.7576, 0.2513, 0.7038, 0.2257, 0.7038, 0.2257, 0.7576, 0.2513, 0.6494, 0.201, 0.5681, 0.1676, 0.5681, 0.1676, 0.6494, 0.201, 0.4748, 0.1295, 0.3831, 0.08572, 0.3831, 0.08572, 0.4748, 0.1295])
me_plane_001.use_remesh_preserve_volume = False
me_plane_001.use_remesh_preserve_attributes = False
me_plane_001.use_mirror_vertex_groups = False
me_plane_001.update()
me_cylinder = bpy.data.meshes.new('Cylinder')
me_cylinder.from_pydata([(4.657, 0.1493, 13.43), (4.657, 0.3926, 13.29), (4.657, 0.4275, 13.1), (4.657, 0.3318, 12.91), (4.657, 0.09328, 12.83), (4.657, -0.1665, 12.9), (4.657, -0.2602, 13.07), (4.657, -0.1557, 13.27), (4.283, 0.1114, 13.28), (4.283, 0.2833, 13.18), (4.283, 0.3121, 13.05), (4.283, 0.2728, 12.94), (4.283, 0.09425, 12.9), (4.283, -0.07276, 12.94), (4.283, -0.1302, 13.04), (4.283, -0.06252, 13.21), (5.138, 0.1381, 13.4), (5.138, 0.323, 13.29), (5.138, 0.3387, 13.17), (5.138, 0.2922, 13.04), (5.138, 0.09983, 12.99), (5.138, -0.1015, 13.04), (5.138, -0.1644, 13.15), (5.138, -0.06429, 13.33), (5.588, 0.1315, 13.37), (5.576, 0.3143, 13.31), (5.565, 0.3211, 13.23), (5.565, 0.2814, 13.13), (5.565, 0.1029, 13.1), (5.565, -0.08791, 13.13), (5.565, -0.1448, 13.21), (5.57, -0.02112, 13.34), (6.458, 0.4263, 13.25), (6.947, 0.4301, 13.25), (6.461, 0.4108, 13.2), (6.948, 0.4186, 13.22), (6.471, 0.3003, 13.22), (6.949, 0.3793, 13.22), (6.473, 0.3033, 13.26), (6.949, 0.3571, 13.25), (6.468, 0.2966, 13.32), (6.949, 0.3779, 13.29), (6.467, 0.4009, 13.31), (6.949, 0.4107, 13.29), (6.572, 0.4279, 13.26), (6.577, 0.4183, 13.22), (6.578, 0.3517, 13.22), (6.577, 0.3329, 13.26), (6.576, 0.3568, 13.31), (6.576, 0.4023, 13.3), (6.699, 0.4362, 13.26), (6.701, 0.4196, 13.22), (6.702, 0.3572, 13.22), (6.701, 0.3342, 13.26), (6.7, 0.3606, 13.31), (6.7, 0.4034, 13.31), (6.816, 0.4302, 13.26), (6.818, 0.4172, 13.22), (6.822, 0.366, 13.22), (6.822, 0.3471, 13.26), (6.82, 0.3653, 13.3), (6.819, 0.4026, 13.3), (6.477, -0.03506, 13.26), (7.09, -0.07907, 13.23), (6.47, -0.03441, 13.24), (7.086, -0.1054, 13.2), (6.473, -0.1636, 13.18), (7.088, -0.1572, 13.21), (6.451, -0.1837, 13.25), (7.088, -0.1684, 13.25), (6.453, -0.1492, 13.3), (7.092, -0.1429, 13.29), (6.476, -0.03987, 13.32), (7.09, -0.09115, 13.29), (6.633, -0.05534, 13.26), (6.624, -0.08068, 13.21), (6.631, -0.1505, 13.21), (6.634, -0.1856, 13.27), (6.635, -0.1565, 13.32), (6.634, -0.07042, 13.33), (6.79, -0.05665, 13.27), (6.784, -0.09701, 13.2), (6.779, -0.1646, 13.21), (6.779, -0.1869, 13.27), (6.784, -0.1507, 13.33), (6.79, -0.07308, 13.33), (6.932, -0.07175, 13.26), (6.929, -0.1034, 13.2), (6.927, -0.1566, 13.21), (6.928, -0.1742, 13.26), (6.931, -0.1445, 13.31), (6.933, -0.08524, 13.31), (6.028, -0.1642, 13.16), (7.066, 0.2969, 13.26), (6.039, 0.3755, 13.23), (7.067, 0.2843, 13.21), (6.482, 0.1406, 13.21), (7.066, 0.2239, 13.21), (6.484, 0.1434, 13.25), (7.067, 0.2048, 13.25), (6.482, 0.1409, 13.32), (7.066, 0.222, 13.31), (6.049, 0.3598, 13.19), (7.067, 0.2824, 13.31), (6.64, 0.285, 13.26), (6.641, 0.2601, 13.23), (6.643, 0.2071, 13.22), (6.644, 0.1792, 13.26), (6.643, 0.2046, 13.32), (6.641, 0.2575, 13.33), (6.783, 0.3002, 13.26), (6.784, 0.2733, 13.23), (6.785, 0.2152, 13.22), (6.786, 0.1855, 13.26), (6.785, 0.2137, 13.33), (6.783, 0.2702, 13.33), (6.922, 0.2975, 13.26), (6.921, 0.272, 13.21), (6.919, 0.2202, 13.22), (6.917, 0.1935, 13.26), (6.919, 0.2196, 13.32), (6.921, 0.2716, 13.32), (6.014, -0.1706, 13.22), (7.161, 0.1118, 13.25), (6.062, -0.02622, 13.16), (7.161, 0.08933, 13.21), (6.051, 0.3516, 13.31), (7.16, 0.02574, 13.21), (6.026, -0.1373, 13.31), (7.161, 0.00545, 13.25), (6.081, 0.2506, 13.36), (7.161, 0.02574, 13.31), (6.065, 0.2608, 13.16), (7.161, 0.08933, 13.31), (6.668, 0.1192, 13.25), (6.669, 0.09226, 13.21), (6.669, 0.02301, 13.21), (6.668, -0.001396, 13.25), (6.668, 0.02407, 13.32), (6.669, 0.09139, 13.32), (6.833, 0.1219, 13.26), (6.833, 0.08968, 13.21), (6.833, 0.0253, 13.21), (6.833, -0.00689, 13.26), (6.833, 0.01984, 13.32), (6.833, 0.09229, 13.33), (6.99, 0.1133, 13.25), (6.99, 0.08534, 13.21), (6.99, 0.02967, 13.21), (6.99, 0.001683, 13.25), (6.99, 0.02615, 13.31), (6.99, 0.08522, 13.32), (6.087, -0.02561, 13.36), (6.062, 0.1106, 13.18), (6.092, 0.1101, 13.35), (5.804, -0.1207, 13.15), (5.791, 0.3366, 13.22), (5.8, 0.3224, 13.17), (5.801, -0.1185, 13.23), (5.727, 0.005385, 13.14), (5.802, 0.3128, 13.31), (5.784, -0.06753, 13.31), (5.76, 0.1993, 13.36), (5.722, 0.1836, 13.14), (5.732, 0.03157, 13.36), (5.843, 0.1106, 13.13), (5.841, 0.1159, 13.38), (6.394, -0.03683, 13.34), (6.37, -0.1525, 13.3), (6.351, 0.4192, 13.24), (6.365, 0.387, 13.31), (6.39, 0.2911, 13.34), (6.361, -0.1825, 13.24), (6.363, -0.1404, 13.18), (6.359, 0.3927, 13.2), (6.4, 0.1363, 13.34), (6.389, -0.03554, 13.19), (6.4, 0.1336, 13.2), (6.388, 0.3041, 13.19), (6.263, -0.03689, 13.36), (6.216, 0.4091, 13.24), (6.225, 0.3801, 13.18), (6.268, 0.1238, 13.19), (6.26, -0.1982, 13.31), (6.228, 0.3817, 13.31), (6.258, 0.2743, 13.35), (6.335, -0.1885, 13.24), (6.294, -0.1537, 13.17), (6.269, 0.1225, 13.34), (6.257, -0.03394, 13.17), (6.256, 0.2871, 13.17), (6.339, -0.3106, 13.13), (6.322, -0.3433, 13.19), (6.345, -0.3397, 13.28), (6.355, -0.2584, 13.28), (6.375, -0.2182, 13.22), (6.371, -0.2271, 13.13), (6.443, -0.3208, 13.14), (6.431, -0.3465, 13.2), (6.438, -0.342, 13.28), (6.448, -0.2754, 13.28), (6.461, -0.2539, 13.22), (6.473, -0.263, 13.14), (6.657, -0.3158, 13.17), (6.653, -0.3427, 13.22), (6.653, -0.3416, 13.28), (6.653, -0.2862, 13.28), (6.652, -0.257, 13.23), (6.651, -0.2696, 13.17), (6.558, -0.289, 13.27), (6.567, -0.2589, 13.23), (6.586, -0.2758, 13.15), (6.564, -0.3434, 13.13), (6.555, -0.3634, 13.2), (6.553, -0.3459, 13.29), (6.208, -0.2701, 13.14), (6.322, -0.2047, 13.15), (6.2, -0.2757, 13.29), (6.193, -0.289, 13.2), (6.335, -0.2022, 13.23), (6.289, -0.222, 13.3), (4.29, -0.1695, 12.83), (4.299, 0.08829, 12.76), (4.307, 0.1397, 13.45), (4.307, -0.1689, 13.32), (4.307, 0.409, 13.27), (4.307, 0.3373, 12.84), (4.307, 0.4383, 13.04), (4.307, -0.2904, 13.03), (5.492, -0.1336, 13.2), (5.492, -0.0312, 13.33), (5.492, 0.1026, 13.09), (5.492, -0.07897, 13.12), (5.492, 0.3115, 13.22), (5.492, 0.273, 13.12), (5.492, 0.1368, 13.38), (5.492, 0.2988, 13.3)], [], [(225, 223, 224, 7, 0, 1, 2, 3, 4, 5, 6, 228, 221, 222, 226, 227), (221, 228, 14, 13), (223, 225, 9, 8), (222, 221, 13, 12), (226, 222, 12, 11), (228, 224, 15, 14), (225, 227, 10, 9), (227, 226, 11, 10), (224, 223, 8, 15), (6, 5, 21, 22), (4, 3, 19, 20), (7, 6, 22, 23), (2, 1, 17, 18), (5, 4, 20, 21), (0, 7, 23, 16), (1, 0, 16, 17), (3, 2, 18, 19), (230, 229, 30, 31), (232, 231, 28, 29), (234, 233, 26, 27), (236, 235, 24, 25), (235, 230, 31, 24), (229, 232, 29, 30), (231, 234, 27, 28), (233, 236, 25, 26), (56, 33, 35, 57), (57, 35, 37, 58), (58, 37, 39, 59), (59, 39, 41, 60), (35, 33, 43, 41, 39, 37), (61, 43, 33, 56), (185, 184, 126, 130), (42, 49, 44, 32), (60, 41, 43, 61), (38, 47, 48, 40), (36, 46, 47, 38), (34, 45, 46, 36), (49, 55, 50, 44), (40, 48, 49, 42), (47, 53, 54, 48), (46, 52, 53, 47), (45, 51, 52, 46), (44, 50, 51, 45), (55, 61, 56, 50), (48, 54, 55, 49), (53, 59, 60, 54), (52, 58, 59, 53), (51, 57, 58, 52), (50, 56, 57, 51), (86, 63, 65, 87), (87, 65, 67, 88), (88, 67, 69, 89), (89, 69, 71, 90), (65, 63, 73, 71, 69, 67), (94, 102, 157, 156), (91, 73, 63, 86), (72, 79, 74, 62), (90, 71, 73, 91), (68, 77, 78, 70), (66, 76, 77, 68), (64, 75, 76, 66), (62, 74, 75, 64), (79, 85, 80, 74), (70, 78, 79, 72), (77, 83, 84, 78), (76, 82, 83, 77), (75, 81, 82, 76), (74, 80, 81, 75), (85, 91, 86, 80), (78, 84, 85, 79), (83, 89, 90, 84), (82, 88, 89, 83), (81, 87, 88, 82), (80, 86, 87, 81), (116, 93, 95, 117), (117, 95, 97, 118), (118, 97, 99, 119), (119, 99, 101, 120), (95, 93, 103, 101, 99, 97), (168, 167, 179, 183), (121, 103, 93, 116), (188, 185, 130, 154), (40, 109, 104, 38), (120, 101, 103, 121), (98, 107, 108, 100), (96, 106, 107, 98), (36, 105, 106, 96), (109, 115, 110, 104), (100, 108, 109, 40), (107, 113, 114, 108), (106, 112, 113, 107), (105, 111, 112, 106), (104, 110, 111, 105), (115, 121, 116, 110), (108, 114, 115, 109), (113, 119, 120, 114), (112, 118, 119, 113), (111, 117, 118, 112), (110, 116, 117, 111), (146, 123, 125, 147), (147, 125, 127, 148), (148, 127, 129, 149), (149, 129, 131, 150), (125, 123, 133, 131, 129, 127), (100, 40, 171, 175), (151, 133, 123, 146), (100, 139, 134, 98), (150, 131, 133, 151), (62, 137, 138, 72), (64, 136, 137, 62), (96, 135, 136, 64), (98, 134, 135, 96), (139, 145, 140, 134), (72, 138, 139, 100), (137, 143, 144, 138), (136, 142, 143, 137), (135, 141, 142, 136), (134, 140, 141, 135), (145, 151, 146, 140), (138, 144, 145, 139), (143, 149, 150, 144), (142, 148, 149, 143), (141, 147, 148, 142), (140, 146, 147, 141), (84, 90, 91, 85), (184, 180, 94, 126), (54, 60, 61, 55), (217, 218, 192, 193), (219, 220, 194, 195), (180, 181, 102, 94), (114, 120, 121, 115), (189, 187, 92, 124), (144, 150, 151, 145), (190, 182, 153, 132), (181, 190, 132, 102), (182, 189, 124, 153), (183, 128, 217, 220), (122, 128, 161, 158), (154, 130, 162, 166), (132, 153, 165, 163), (102, 132, 163, 157), (154, 166, 164, 152), (92, 122, 158, 155), (153, 124, 159, 165), (124, 92, 155, 159), (152, 164, 161, 128), (96, 64, 176, 177), (34, 36, 178, 174), (36, 96, 177, 178), (179, 188, 154, 152), (64, 66, 173, 176), (175, 171, 185, 188), (32, 34, 174, 169), (66, 68, 172, 173), (68, 70, 168, 172), (171, 170, 184, 185), (42, 32, 169, 170), (183, 179, 152, 128), (155, 158, 30, 29), (29, 28, 159, 155), (126, 94, 156, 160), (70, 72, 167, 168), (177, 176, 189, 182), (174, 178, 190, 181), (178, 177, 182, 190), (72, 100, 175, 167), (176, 173, 187, 189), (169, 174, 181, 180), (173, 172, 186, 187), (172, 168, 183, 186), (170, 169, 180, 184), (216, 219, 195, 196), (215, 216, 196, 191), (218, 215, 191, 192), (220, 217, 193, 194), (193, 192, 198, 199), (196, 195, 201, 202), (194, 193, 199, 200), (195, 194, 200, 201), (191, 196, 202, 197), (192, 191, 197, 198), (210, 209, 206, 207), (212, 211, 208, 203), (213, 212, 203, 204), (211, 210, 207, 208), (209, 214, 205, 206), (214, 213, 204, 205), (204, 203, 208, 207, 206, 205), (199, 198, 213, 214), (200, 199, 214, 209), (202, 201, 210, 211), (198, 197, 212, 213), (197, 202, 211, 212), (201, 200, 209, 210), (31, 30, 158, 161), (28, 27, 157, 163), (26, 156, 157, 27), (38, 104, 105, 36), (24, 164, 166, 162), (24, 31, 161, 164), (32, 44, 45, 34), (128, 122, 218, 217), (186, 183, 220, 219), (187, 186, 219, 216), (92, 187, 216, 215), (122, 92, 215, 218), (167, 175, 188, 179), (7, 224, 228, 6), (0, 223, 224, 7), (1, 225, 223, 0), (2, 227, 225, 1), (3, 226, 227, 2), (4, 222, 226, 3), (5, 221, 222, 4), (6, 228, 221, 5), (18, 17, 236, 233), (20, 19, 234, 231), (22, 21, 232, 229), (16, 23, 230, 235), (17, 16, 235, 236), (19, 18, 233, 234), (21, 20, 231, 232), (23, 22, 229, 230), (40, 42, 170, 171), (24, 162, 160, 25), (130, 126, 160, 162), (25, 160, 156, 26), (163, 165, 159, 28)])
me_cylinder.use_remesh_preserve_volume = False
me_cylinder.use_remesh_preserve_attributes = False
me_cylinder.use_mirror_vertex_groups = False
me_cylinder.update()
me_plane = bpy.data.meshes.new('Plane')
me_plane.from_pydata([(0.6808, -0.7229, 11.79), (0.8096, -0.6264, 12.96), (0.0, -0.9822, 11.67), (0.0, -0.8964, 12.83), (1.258, -0.5453, 12.2), (1.328, -0.1341, 13.55), (0.5322, -0.7637, 10.95), (0.0, -0.8914, 10.82), (0.9926, -0.4158, 11.13), (0.4937, -0.7123, 9.656), (0.0, -0.8464, 9.582), (0.8998, -0.3976, 9.893), (0.4891, -0.7121, 9.22), (0.0, -0.843, 9.156), (0.939, -0.3794, 9.422), (1.348, 0.1662, 12.06), (1.29, 0.2497, 13.64), (1.033, 0.02199, 11.14), (1.004, 0.05074, 9.908), (1.087, 0.06248, 9.434), (1.047, 0.5618, 12.09), (1.247, 0.5525, 13.52), (0.8915, 0.4596, 11.14), (0.9388, 0.4783, 9.903), (0.978, 0.5077, 9.431), (0.7692, 0.7403, 12.04), (0.7601, 0.8017, 13.02), (0.5822, 0.6511, 11.12), (0.6388, 0.689, 9.886), (0.6084, 0.737, 9.404), (0.3897, 0.9308, 12.03), (0.3575, 0.9116, 13.01), (0.282, 0.7568, 11.11), (0.2654, 0.7556, 9.877), (0.2912, 0.8234, 9.408), (0.0, 0.9047, 12.02), (0.0, 0.9006, 13.03), (0.0, 0.7289, 11.1), (0.0, 0.7482, 9.868), (0.0, 0.8055, 9.404), (0.4856, -0.2632, 13.46), (0.0, -0.4139, 13.39), (0.8367, -0.03838, 13.53), (0.9644, 0.2509, 13.61), (0.8987, 0.4986, 13.49), (0.6129, 0.6918, 13.32), (0.3129, 0.7874, 13.31), (0.0, 0.8396, 13.33), (1.706, -0.14, 12.7), (1.792, -0.1779, 13.34), (1.705, 0.1373, 12.4), (1.85, 0.2208, 13.5), (1.589, 0.4238, 12.49), (1.787, 0.4069, 13.34), (2.377, -0.1693, 12.68), (2.439, -0.1404, 13.27), (2.393, 0.09144, 12.57), (2.479, 0.1749, 13.47), (2.314, 0.3923, 12.61), (2.394, 0.4318, 13.3), (1.306, 0.4916, 12.41), (1.481, 0.1499, 12.37), (1.494, -0.1819, 12.59), (1.619, -0.1562, 13.44), (1.483, 0.5215, 13.46), (1.629, 0.2333, 13.62), (3.034, -0.1868, 12.79), (3.056, -0.181, 13.23), (3.045, 0.07365, 12.68), (3.073, 0.157, 13.4), (3.009, 0.285, 12.75), (3.027, 0.3523, 13.22), (3.345, -0.1476, 12.76), (3.355, -0.1214, 13.26), (3.36, 0.07379, 12.66), (3.374, 0.1568, 13.47), (3.35, 0.2843, 12.73), (3.369, 0.3673, 13.18), (3.622, -0.1104, 12.81), (3.589, -0.06987, 13.27), (3.633, 0.08292, 12.74), (3.6, 0.1647, 13.43), (3.668, 0.2903, 12.82), (3.678, 0.3639, 13.21), (4.404, -0.07919, 12.93), (4.4, -0.06351, 13.26), (4.41, 0.1113, 12.88), (4.413, 0.1565, 13.37), (4.418, 0.3091, 12.94), (4.433, 0.3561, 13.23), (0.2427, -0.1575, 13.54), (0.0, -0.2219, 13.51), (0.4171, 0.006147, 13.63), (0.4837, 0.2594, 13.62), (0.4927, 0.4317, 13.58), (0.4309, 0.533, 13.55), (0.263, 0.6541, 13.65), (0.0, 0.7683, 13.65), (0.7524, -0.8448, 12.42), (0.0, -1.033, 12.29), (1.307, -0.5624, 12.85), (1.743, -0.1813, 13.01), (2.407, -0.3593, 13.02), (1.538, -0.3375, 13.01), (3.042, -0.31, 12.99), (3.346, -0.2254, 12.97), (3.601, -0.2377, 12.97), (4.395, -0.1534, 13.05), (1.12, 0.6362, 12.65), (0.8682, 0.7607, 12.53), (0.4081, 0.898, 12.52), (0.0, 0.9312, 12.53), (1.598, 0.5623, 12.87), (2.316, 0.5625, 12.91), (1.379, 0.67, 12.82), (2.999, 0.4034, 12.94), (3.359, 0.4379, 12.97), (3.689, 0.4039, 13.01), (4.425, 0.3733, 13.07), (0.0, 0.8399, 9.216), (0.3108, 0.8395, 9.21), (0.6309, 0.7646, 9.21), (0.9851, 0.5299, 9.227), (1.133, 0.07467, 9.24), (0.9784, -0.3783, 9.228), (0.0, -0.8303, 9.035), (0.5104, -0.7059, 9.072), (4.271, 0.3799, 13.06), (4.232, -0.1669, 13.04), (4.267, 0.3677, 13.22), (4.25, -0.08836, 12.91), (4.227, 0.161, 13.37), (4.22, -0.07241, 13.26), (4.261, 0.1061, 12.85), (4.271, 0.3092, 12.91), (0.2028, -0.07569, 13.83), (0.0, -0.1315, 13.79), (0.3892, 0.04094, 13.88), (0.4757, 0.2732, 13.91), (0.4551, 0.4328, 13.89), (0.3967, 0.5485, 13.88), (0.242, 0.6593, 13.87), (0.0, 0.7553, 13.88), (0.1787, -0.2364, 13.95), (0.0, -0.3771, 13.93), (0.3913, 0.009463, 14.03), (0.5087, 0.2418, 14.1), (0.4832, 0.4329, 14.12), (0.408, 0.5604, 14.11), (0.2412, 0.6785, 14.11), (0.0, 0.7448, 14.12), (1.188, 0.6852, 13.12), (0.81, 0.7975, 12.79), (0.3809, 0.9062, 12.78), (0.0, 0.9406, 12.8), (1.699, 0.5283, 13.13), (2.358, 0.5696, 13.12), (3.014, 0.3759, 13.09), (3.364, 0.3999, 13.08), (3.683, 0.3824, 13.11), (4.429, 0.364, 13.16), (1.435, 0.6872, 13.16), (4.269, 0.3733, 13.15), (0.4358, 0.5391, 13.71)], [], [(99, 98, 1, 3), (98, 0, 4, 100), (4, 0, 6, 8), (0, 2, 7, 6), (8, 6, 9, 11), (6, 7, 10, 9), (11, 9, 12, 14), (9, 10, 13, 12), (103, 62, 48, 101), (8, 11, 18, 17), (11, 14, 19, 18), (4, 8, 17, 15), (17, 18, 23, 22), (61, 60, 52, 50), (18, 19, 24, 23), (15, 17, 22, 20), (22, 23, 28, 27), (108, 20, 25, 109), (23, 24, 29, 28), (20, 22, 27, 25), (27, 28, 33, 32), (109, 25, 30, 110), (28, 29, 34, 33), (25, 27, 32, 30), (32, 33, 38, 37), (110, 30, 35, 111), (33, 34, 39, 38), (30, 32, 37, 35), (3, 1, 40, 41), (5, 16, 43, 42), (16, 21, 44, 43), (21, 26, 45, 44), (26, 31, 46, 45), (31, 36, 47, 46), (1, 5, 42, 40), (62, 61, 50, 48), (161, 64, 53, 155), (64, 65, 51, 53), (65, 63, 49, 51), (101, 48, 54, 102), (53, 51, 57, 59), (155, 53, 59, 156), (48, 50, 56, 54), (50, 52, 58, 56), (51, 49, 55, 57), (16, 5, 63, 65), (21, 16, 65, 64), (151, 21, 64, 161), (4, 15, 61, 62), (15, 20, 60, 61), (100, 4, 62, 103), (56, 58, 70, 68), (57, 55, 67, 69), (102, 54, 66, 104), (59, 57, 69, 71), (156, 59, 71, 157), (54, 56, 68, 66), (68, 70, 76, 74), (69, 67, 73, 75), (104, 66, 72, 105), (71, 69, 75, 77), (157, 71, 77, 158), (66, 68, 74, 72), (77, 75, 81, 83), (158, 77, 83, 159), (72, 74, 80, 78), (74, 76, 82, 80), (75, 73, 79, 81), (105, 72, 78, 106), (133, 134, 88, 86), (131, 132, 85, 87), (128, 130, 84, 107), (129, 131, 87, 89), (162, 129, 89, 160), (130, 133, 86, 84), (46, 47, 97, 96), (44, 45, 95, 94), (42, 43, 93, 92), (41, 40, 90, 91), (45, 46, 96, 95), (43, 44, 94, 93), (40, 42, 92, 90), (132, 128, 107, 85), (73, 105, 106, 79), (67, 104, 105, 73), (55, 102, 104, 67), (5, 100, 103, 63), (49, 101, 102, 55), (63, 103, 101, 49), (1, 98, 100, 5), (2, 0, 98, 99), (134, 127, 118, 88), (76, 116, 117, 82), (70, 115, 116, 76), (58, 113, 115, 70), (20, 108, 114, 60), (52, 112, 113, 58), (60, 114, 112, 52), (153, 110, 111, 154), (152, 109, 110, 153), (151, 108, 109, 152), (29, 24, 122, 121), (12, 13, 125, 126), (14, 12, 126, 124), (34, 29, 121, 120), (159, 83, 129, 162), (83, 81, 131, 129), (106, 78, 130, 128), (78, 80, 133, 130), (81, 79, 132, 131), (82, 117, 127, 134), (79, 106, 128, 132), (80, 82, 134, 133), (93, 94, 139, 138), (90, 92, 137, 135), (96, 97, 142, 141), (94, 95, 140, 139), (92, 93, 138, 137), (91, 90, 135, 136), (95, 96, 141, 140), (140, 141, 149, 148), (138, 139, 147, 146), (135, 137, 145, 143), (141, 142, 150, 149), (139, 140, 148, 147), (137, 138, 146, 145), (136, 135, 143, 144), (117, 159, 162, 127), (21, 151, 152, 26), (26, 152, 153, 31), (31, 153, 154, 36), (127, 162, 160, 118), (116, 158, 159, 117), (115, 157, 158, 116), (113, 156, 157, 115), (108, 151, 161, 114), (112, 155, 156, 113), (114, 161, 155, 112), (24, 19, 123, 122), (19, 14, 124, 123), (39, 34, 120, 119)])
me_plane.use_remesh_preserve_volume = False
me_plane.use_remesh_preserve_attributes = False
me_plane.use_mirror_vertex_groups = False
me_plane.update()
me_plane_000 = bpy.data.meshes.new('Plane.000')
me_plane_000.from_pydata([(0.1487, -0.6877, 14.49), (0.526, -0.4023, 14.53), (0.06381, -0.7172, 14.47), (0.05439, -0.6891, 13.99), (0.1553, -0.6972, 14.57), (0.06284, -0.6393, 14.94), (0.2937, -0.6042, 14.52), (0.05901, -0.6954, 14.15), (0.2384, -0.5504, 15.03), (0.5641, -0.2454, 15.26), (0.4484, -0.4638, 15.02), (0.4277, -0.5058, 14.9), (0.2247, -0.5874, 14.92), (0.4094, -0.5337, 14.77), (0.4737, -0.4674, 14.95), (0.5623, -0.3647, 15.07), (0.4034, -0.465, 15.09), (0.352, -0.4712, 15.22), (0.2209, -0.5248, 15.25), (0.1515, -0.6251, 14.87), (0.1828, -0.5593, 15.11), (0.06817, -0.7412, 14.6), (0.3037, -0.6052, 14.75), (0.1569, -0.6675, 14.74), (0.07518, -0.5661, 15.25), (0.5268, -0.4263, 14.9), (0.3997, -0.5463, 14.63), (0.2949, -0.6148, 14.61), (0.3933, -0.5384, 14.55), (0.5476, -0.4173, 14.7), (0.2133, -0.6563, 14.51), (0.06796, -0.7058, 14.73), (0.2165, -0.6644, 14.59), (0.3301, -0.5569, 14.9), (0.3904, -0.5206, 14.44), (0.2098, -0.642, 14.37), (0.06151, -0.6967, 14.34), (0.5383, -0.4138, 14.62), (0.1872, -0.5936, 14.04), (0.2778, -0.5209, 14.1), (0.3874, -0.4376, 14.17), (0.2183, -0.644, 14.74), (0.4991, -0.3289, 14.26), (0.3896, -0.4809, 14.29), (0.288, -0.5533, 14.23), (0.2006, -0.617, 14.19), (0.06346, -0.62, 15.02), (0.3178, -0.5743, 14.85), (0.1582, -0.5813, 15.01), (0.1474, -0.6031, 14.93), (0.2202, -0.608, 14.86), (0.4238, -0.5133, 14.85), (0.5126, -0.3691, 14.38), (0.495, -0.4308, 15.04), (0.3494, -0.4994, 15.04), (0.2848, -0.5182, 15.11), (0.06501, -0.6606, 14.87), (0.06692, -0.7366, 14.55), (0.2167, -0.6675, 14.63), (0.08486, -0.4525, 15.46), (0.2953, -0.6223, 14.66), (0.4041, -0.5462, 14.69), (0.5004, -0.4496, 14.92), (0.1578, -0.6974, 14.62), (0.1378, -0.6563, 14.16), (0.2935, -0.5866, 14.4), (0.1272, -0.6404, 14.0), (0.5458, -0.4143, 14.81), (0.2755, -0.3938, 15.43), (0.4494, -0.3093, 15.37), (0.6295, -0.2368, 15.11), (0.6538, -0.2424, 14.96), (0.6617, -0.2368, 14.83), (0.5861, -0.1759, 14.35), (0.655, -0.2304, 14.73), (0.6341, -0.2216, 14.62), (0.6081, -0.2014, 14.48), (0.06715, -0.603, 15.11), (0.1438, -0.673, 14.36), (0.4768, -0.3988, 15.17), (0.1813, -0.5586, 13.97), (0.5646, -0.1509, 14.28), (0.3806, -0.3995, 14.11), (0.4873, -0.2945, 14.19), (0.2708, -0.4846, 14.03), (0.05201, -0.6467, 13.92), (0.1224, -0.6066, 13.93), (0.0, -0.751, 14.54), (0.1833, -0.6846, 14.62), (0.1775, -0.5959, 14.93), (0.158, -0.6895, 14.66), (0.1528, -0.6943, 14.54), (0.1753, -0.6757, 14.5), (0.1238, -0.6292, 13.96), (0.0, -0.7032, 13.99), (0.0, -0.6341, 15.03), (0.1707, -0.6612, 14.36), (0.0, -0.7278, 14.47), (0.145, -0.6798, 14.43), (0.1633, -0.6398, 14.17), (0.0, -0.7046, 14.33), (0.1424, -0.6657, 14.27), (0.2313, -0.559, 14.98), (0.3976, -0.415, 15.3), (0.4355, -0.4706, 15.0), (0.5977, -0.3105, 15.09), (0.4138, -0.4991, 14.93), (0.406, -0.5419, 14.72), (0.229, -0.573, 14.94), (0.0, -0.7222, 14.72), (0.2974, -0.6191, 14.69), (0.289, -0.5013, 15.24), (0.4135, -0.4365, 15.2), (0.5303, -0.3708, 15.12), (0.5641, -0.3825, 15.0), (0.4691, -0.4815, 14.81), (0.3526, -0.5769, 14.76), (0.1828, -0.6589, 14.74), (0.0, -0.5767, 15.25), (0.0, -0.6761, 14.87), (0.2326, -0.5404, 15.11), (0.3411, -0.4929, 15.1), (0.4589, -0.4418, 15.08), (0.5095, -0.4331, 14.98), (0.4707, -0.4774, 14.87), (0.3694, -0.5485, 14.85), (0.1547, -0.6424, 14.82), (0.3345, -0.5105, 15.01), (0.2196, -0.6236, 14.82), (0.415, -0.5235, 14.81), (0.5269, -0.4034, 15.05), (0.4362, -0.4383, 15.12), (0.314, -0.4987, 15.15), (0.06307, -0.6292, 14.96), (0.08, -0.5233, 15.36), (0.5208, -0.3375, 15.21), (0.07077, -0.5898, 15.16), (0.2944, -0.6094, 14.57), (0.3965, -0.5432, 14.59), (0.2155, -0.6606, 14.55), (0.343, -0.5904, 14.67), (0.4734, -0.488, 14.73), (0.6098, -0.3306, 14.9), (0.217, -0.6613, 14.67), (0.3114, -0.5879, 14.81), (0.3366, -0.5383, 14.93), (0.2551, -0.6465, 14.65), (0.2598, -0.6254, 14.75), (0.2682, -0.5933, 14.86), (0.211, -0.6504, 14.45), (0.391, -0.5312, 14.5), (0.337, -0.5732, 14.54), (0.6086, -0.3241, 14.68), (0.2552, -0.6317, 14.52), (0.461, -0.4889, 14.58), (0.2932, -0.5972, 14.47), (0.2072, -0.6309, 14.29), (0.1833, -0.5807, 14.0), (0.274, -0.5061, 14.06), (0.2925, -0.5721, 14.32), (0.3904, -0.5046, 14.37), (0.2533, -0.6167, 14.39), (0.4535, -0.4743, 14.48), (0.5916, -0.3148, 14.58), (0.337, -0.5539, 14.42), (0.3852, -0.4202, 14.14), (0.244, -0.5881, 14.21), (0.449, -0.4357, 14.33), (0.5694, -0.2885, 14.44), (0.3356, -0.5163, 14.26), (0.0, -0.7084, 14.14), (0.1514, -0.6185, 14.02), (0.2306, -0.5622, 14.06), (0.4456, -0.3918, 14.21), (0.5464, -0.255, 14.3), (0.3297, -0.477, 14.13), (0.3885, -0.4563, 14.22), (0.2823, -0.5348, 14.15), (0.193, -0.6035, 14.1), (0.132, -0.6471, 14.07), (0.1794, -0.6186, 14.87), (0.0, -0.6163, 15.11), (0.0, -0.6541, 14.95), (0.1939, -0.5685, 15.02), (0.2907, -0.5273, 15.03), (0.4035, -0.4753, 15.04), (0.4647, -0.4621, 14.98), (0.4631, -0.4813, 14.92), (0.3793, -0.5335, 14.9), (0.2789, -0.5752, 14.9), (0.3237, -0.5641, 14.88), (0.1486, -0.613, 14.91), (0.2214, -0.5963, 14.89), (0.4299, -0.5063, 14.88), (0.4666, -0.45, 15.02), (0.2608, -0.534, 15.07), (0.3754, -0.4837, 15.07), (0.06462, -0.6113, 15.07), (0.0, -0.7579, 14.59), (0.1813, -0.6836, 14.58), (0.3404, -0.5838, 14.62), (0.4698, -0.4936, 14.66), (0.6169, -0.3281, 14.76), (0.256, -0.641, 14.6), (0.2167, -0.667, 14.61), (0.2951, -0.6194, 14.63), (0.4025, -0.5474, 14.66), (0.1567, -0.6977, 14.59), (0.06833, -0.7318, 14.65), (0.06573, -0.7289, 14.52), (0.05273, -0.6726, 13.95), (0.0621, -0.7052, 14.42), (0.06088, -0.6931, 14.25), (0.06691, -0.6774, 14.81), (0.1498, -0.5933, 14.95), (0.2469, -0.4793, 15.34), (0.199, -0.5461, 15.16), (0.05661, -0.6966, 14.05), (0.17, -0.5693, 15.07), (0.06331, -0.6499, 14.91), (0.06765, -0.7407, 14.57), (0.1247, -0.7136, 14.61), (0.1154, -0.6154, 14.94), (0.1189, -0.5961, 15.02), (0.1082, -0.6727, 14.15), (0.09979, -0.6628, 13.99), (0.1129, -0.6829, 14.35), (0.1242, -0.6798, 14.73), (0.1297, -0.5788, 15.11), (0.1191, -0.6363, 14.87), (0.1492, -0.5452, 15.25), (0.1225, -0.7124, 14.56), (0.1169, -0.6992, 14.48), (0.4423, -0.4773, 14.96), (0.5399, -0.4155, 14.87), (0.5119, -0.4399, 14.91), (0.5449, -0.4161, 14.67), (0.531, -0.4095, 14.58), (0.5207, -0.3897, 14.46), (0.4942, -0.3126, 14.22), (0.5044, -0.3467, 14.31), (0.4888, -0.458, 14.93), (0.5475, -0.4168, 14.75), (0.5043, -0.1788, 15.43), (0.08973, -0.3676, 15.56), (0.3054, -0.2881, 15.52), (0.3719, -0.3539, 15.41), (0.175, -0.4272, 15.45), (0.5121, -0.2698, 15.32), (0.0, -0.4631, 15.46), (0.6038, -0.2348, 15.19), (0.6449, -0.2423, 15.04), (0.6585, -0.2397, 14.88), (0.607, -0.1379, 15.3), (0.6878, -0.1521, 15.01), (0.6596, -0.1533, 15.14), (0.6612, -0.2337, 14.78), (0.6452, -0.2266, 14.67), (0.6942, -0.1445, 14.9), (0.5955, -0.1876, 14.4), (0.5769, -0.1644, 14.31), (0.6894, -0.1349, 14.78), (0.6218, -0.2139, 14.56), (0.622, -0.09432, 14.39), (0.6651, -0.1257, 14.65), (0.6379, -0.111, 14.52), (0.2239, -0.5271, 14.0), (0.5959, -0.07521, 14.32), (0.4376, -0.3547, 14.15), (0.09562, -0.6276, 13.92), (0.1463, -0.5836, 13.95), (0.5296, -0.2246, 14.24), (0.3227, -0.4393, 14.07), (0.0, -0.6558, 13.92), (0.1803, -0.5317, 13.95), (0.5508, -0.1364, 14.25), (0.3747, -0.3773, 14.08), (0.4794, -0.2755, 14.17), (0.2678, -0.4598, 14.01), (0.05176, -0.6161, 13.9), (0.122, -0.5781, 13.91), (0.1791, -0.6811, 14.54), (0.1835, -0.6781, 14.67), (0.1754, -0.5811, 14.95), (0.1479, -0.606, 13.98), (0.3281, -0.4508, 15.33), (0.1719, -0.6687, 14.44), (0.1689, -0.652, 14.28), (0.2856, -0.5329, 15.0), (0.4602, -0.3759, 15.26), (0.3867, -0.4879, 15.02), (0.5698, -0.3117, 15.15), (0.442, -0.4724, 14.98), (0.6019, -0.336, 15.0), (0.4366, -0.4851, 14.93), (0.4724, -0.4831, 14.77), (0.3809, -0.5184, 14.93), (0.3459, -0.5885, 14.71), (0.1814, -0.636, 14.82), (0.2565, -0.5247, 15.16), (0.3733, -0.4694, 15.14), (0.4913, -0.4136, 15.1), (0.5362, -0.4111, 14.99), (0.4672, -0.4805, 14.84), (0.3611, -0.5617, 14.81), (0.3387, -0.5793, 14.58), (0.4658, -0.4919, 14.62), (0.616, -0.3265, 14.72), (0.2559, -0.6411, 14.68), (0.2865, -0.5577, 14.93), (0.2646, -0.6069, 14.81), (0.2559, -0.6358, 14.56), (0.2542, -0.6262, 14.46), (0.3361, -0.565, 14.48), (0.4564, -0.4834, 14.53), (0.5991, -0.3203, 14.63), (0.2265, -0.5489, 14.03), (0.2506, -0.6038, 14.3), (0.3376, -0.5382, 14.35), (0.3267, -0.4604, 14.1), (0.4513, -0.4592, 14.41), (0.5829, -0.305, 14.52), (0.4432, -0.3745, 14.18), (0.5387, -0.2406, 14.27), (0.1567, -0.6276, 14.08), (0.2364, -0.5731, 14.12), (0.4469, -0.4109, 14.26), (0.5557, -0.2702, 14.36), (0.3325, -0.494, 14.18), (0.1778, -0.6056, 14.9), (0.2131, -0.5533, 15.07), (0.3145, -0.5109, 15.07), (0.4305, -0.4606, 15.05), (0.4853, -0.4497, 14.98), (0.4719, -0.4763, 14.9), (0.376, -0.5387, 14.88), (0.2724, -0.5832, 14.88), (0.1824, -0.6845, 14.6), (0.3419, -0.5874, 14.65), (0.4725, -0.4927, 14.69), (0.614, -0.3293, 14.82), (0.2556, -0.6453, 14.62), (0.1249, -0.7044, 14.65), (0.1204, -0.7077, 14.53), (0.09687, -0.6512, 13.95), (0.1139, -0.6899, 14.42), (0.1117, -0.6774, 14.26), (0.1223, -0.6528, 14.82), (0.1163, -0.6058, 14.96), (0.1617, -0.5028, 15.35), (0.1382, -0.5666, 15.16), (0.1038, -0.6681, 14.06), (0.1233, -0.587, 15.06), (0.1163, -0.6254, 14.91), (0.1237, -0.714, 14.58), (0.4181, -0.2338, 15.49), (0.5664, -0.1409, 15.37), (0.1885, -0.335, 15.55), (0.635, -0.149, 15.22), (0.6781, -0.1534, 15.07), (0.692, -0.1491, 14.95), (0.6935, -0.1393, 14.84), (0.612, -0.08609, 14.35), (0.6295, -0.1019, 14.44), (0.6804, -0.1305, 14.71), (0.6491, -0.1195, 14.6), (0.222, -0.501, 13.97), (0.5751, -0.08442, 14.28), (0.4306, -0.3338, 14.12), (0.0952, -0.5981, 13.9), (0.1458, -0.5561, 13.93), (0.52, -0.2079, 14.21), (0.3184, -0.416, 14.05), (0.0, -0.7414, 14.51), (-4.132e-10, -0.7486, 14.64), (4.132e-10, -0.6437, 14.97), (-2.066e-10, -0.6832, 13.94), (0.0, -0.5329, 15.36), (0.0, -0.7142, 14.41), (0.0, -0.7018, 14.24), (4.132e-10, -0.602, 15.16), (4.132e-10, -0.6932, 14.81), (0.0, -0.7127, 14.05), (0.0, -0.6251, 15.07), (-4.132e-10, -0.6651, 14.91), (0.0, -0.7566, 14.57), (0.0, -0.3804, 15.56), (0.0, -0.6247, 13.89), (0.1977, -0.5288, 14.99), (0.4187, -0.4369, 15.03), (0.3977, -0.473, 14.91), (0.2171, -0.5416, 14.91), (0.3043, -0.4761, 15.03), (0.3184, -0.5133, 14.9), (0.445, -0.4459, 14.95), (0.4726, -0.1572, 15.41), (0.07984, -0.3362, 15.53), (0.2855, -0.2613, 15.5), (0.5715, -0.1187, 15.28), (0.6467, -0.1365, 15.0), (0.6206, -0.1365, 15.13), (0.6522, -0.1308, 14.9), (0.6469, -0.1238, 14.78), (0.5804, -0.08328, 14.4), (0.6231, -0.1171, 14.66), (0.5953, -0.1012, 14.53), (0.5561, -0.06989, 14.34), (0.1488, -0.5128, 13.97), (0.5111, -0.1312, 14.26), (0.3425, -0.3584, 14.11), (0.4417, -0.2627, 14.18), (0.2338, -0.4426, 14.03), (0.04019, -0.5922, 13.93), (0.09106, -0.5597, 13.94), (0.1386, -0.5425, 14.94), (0.2502, -0.505, 15.01), (0.3585, -0.4497, 15.04), (0.4449, -0.4391, 14.99), (0.443, -0.456, 14.92), (0.3598, -0.4936, 14.9), (0.272, -0.5299, 14.9), (0.3916, -0.2097, 15.46), (0.5324, -0.1207, 15.35), (0.173, -0.3057, 15.52), (0.5978, -0.1309, 15.21), (0.6377, -0.1374, 15.06), (0.6505, -0.1343, 14.95), (0.651, -0.1274, 14.85), (0.5712, -0.07758, 14.37), (0.5874, -0.09083, 14.45), (0.6382, -0.1203, 14.72), (0.6067, -0.1111, 14.61), (0.189, -0.4831, 14.0), (0.5357, -0.08096, 14.3), (0.3959, -0.3171, 14.14), (0.07232, -0.5765, 13.93), (0.1138, -0.5378, 13.95), (0.4806, -0.199, 14.22), (0.2855, -0.3977, 14.07), (0.0, -0.3479, 15.54), (0.0, -0.6, 13.93)], [], [(0, 232, 345, 98), (0, 98, 286, 92), (0, 92, 281, 91), (0, 91, 343, 232), (1, 237, 314, 162), (1, 162, 320, 238), (1, 238, 321, 163), (1, 163, 315, 237), (2, 97, 378, 211), (2, 211, 345, 232), (2, 232, 343, 209), (2, 209, 373, 97), (3, 225, 351, 217), (3, 217, 382, 94), (3, 94, 376, 210), (3, 210, 344, 225), (4, 207, 354, 231), (4, 231, 343, 91), (4, 91, 281, 199), (4, 199, 337, 207), (5, 182, 384, 219), (5, 219, 353, 222), (5, 222, 348, 133), (5, 133, 375, 182), (6, 137, 311, 153), (6, 153, 312, 155), (6, 155, 313, 151), (6, 151, 305, 137), (7, 212, 379, 170), (7, 170, 382, 217), (7, 217, 351, 224), (7, 224, 346, 212), (8, 195, 330, 183), (8, 183, 283, 102), (8, 102, 288, 184), (8, 184, 331, 195), (9, 135, 291, 250), (9, 250, 358, 253), (9, 253, 356, 248), (9, 248, 289, 135), (10, 194, 332, 185), (10, 185, 290, 104), (10, 104, 292, 186), (10, 186, 333, 194), (11, 193, 334, 187), (11, 187, 294, 106), (11, 106, 296, 188), (11, 188, 335, 193), (12, 192, 336, 189), (12, 189, 309, 108), (12, 108, 283, 89), (12, 89, 329, 192), (13, 107, 295, 115), (13, 115, 303, 129), (13, 129, 304, 116), (13, 116, 297, 107), (14, 241, 333, 186), (14, 186, 292, 233), (14, 233, 294, 187), (14, 187, 334, 241), (15, 105, 291, 113), (15, 113, 301, 130), (15, 130, 302, 114), (15, 114, 293, 105), (16, 131, 300, 121), (16, 121, 331, 196), (16, 196, 332, 122), (16, 122, 301, 131), (17, 103, 285, 111), (17, 111, 299, 132), (17, 132, 300, 112), (17, 112, 289, 103), (18, 230, 350, 216), (18, 216, 299, 111), (18, 111, 285, 215), (18, 215, 349, 230), (19, 191, 353, 229), (19, 229, 347, 126), (19, 126, 298, 180), (19, 180, 329, 191), (20, 228, 352, 218), (20, 218, 330, 120), (20, 120, 299, 216), (20, 216, 350, 228), (21, 198, 385, 220), (21, 220, 354, 221), (21, 221, 342, 208), (21, 208, 374, 198), (22, 110, 297, 116), (22, 116, 304, 144), (22, 144, 310, 147), (22, 147, 308, 110), (23, 126, 347, 227), (23, 227, 342, 90), (23, 90, 282, 117), (23, 117, 298, 126), (24, 118, 380, 136), (24, 136, 350, 230), (24, 230, 349, 134), (24, 134, 377, 118), (25, 234, 293, 114), (25, 114, 302, 235), (25, 235, 303, 115), (25, 115, 295, 234), (26, 201, 339, 206), (26, 206, 338, 200), (26, 200, 305, 138), (26, 138, 306, 201), (27, 205, 341, 203), (27, 203, 311, 137), (27, 137, 305, 200), (27, 200, 338, 205), (28, 138, 305, 151), (28, 151, 313, 150), (28, 150, 314, 154), (28, 154, 306, 138), (29, 202, 340, 242), (29, 242, 339, 201), (29, 201, 306, 236), (29, 236, 307, 202), (30, 139, 281, 92), (30, 92, 286, 149), (30, 149, 312, 153), (30, 153, 311, 139), (31, 109, 374, 208), (31, 208, 342, 227), (31, 227, 347, 213), (31, 213, 381, 109), (32, 204, 337, 199), (32, 199, 281, 139), (32, 139, 311, 203), (32, 203, 341, 204), (33, 190, 335, 188), (33, 188, 296, 145), (33, 145, 309, 189), (33, 189, 336, 190), (34, 150, 313, 164), (34, 164, 318, 160), (34, 160, 320, 162), (34, 162, 314, 150), (35, 96, 287, 156), (35, 156, 317, 161), (35, 161, 312, 149), (35, 149, 286, 96), (36, 226, 345, 211), (36, 211, 378, 100), (36, 100, 379, 212), (36, 212, 346, 226), (37, 236, 306, 154), (37, 154, 314, 237), (37, 237, 315, 152), (37, 152, 307, 236), (38, 178, 324, 171), (38, 171, 284, 157), (38, 157, 316, 172), (38, 172, 325, 178), (39, 177, 325, 172), (39, 172, 316, 158), (39, 158, 319, 175), (39, 175, 328, 177), (40, 176, 328, 175), (40, 175, 319, 165), (40, 165, 322, 173), (40, 173, 326, 176), (41, 147, 310, 128), (41, 128, 298, 117), (41, 117, 282, 143), (41, 143, 308, 147), (42, 240, 326, 173), (42, 173, 322, 239), (42, 239, 323, 174), (42, 174, 327, 240), (43, 160, 318, 169), (43, 169, 328, 176), (43, 176, 326, 167), (43, 167, 320, 160), (44, 159, 317, 166), (44, 166, 325, 177), (44, 177, 328, 169), (44, 169, 318, 159), (45, 156, 287, 99), (45, 99, 324, 178), (45, 178, 325, 166), (45, 166, 317, 156), (46, 95, 375, 133), (46, 133, 348, 223), (46, 223, 352, 197), (46, 197, 383, 95), (47, 144, 304, 125), (47, 125, 335, 190), (47, 190, 336, 148), (47, 148, 310, 144), (48, 223, 348, 214), (48, 214, 283, 183), (48, 183, 330, 218), (48, 218, 352, 223), (49, 214, 348, 222), (49, 222, 353, 191), (49, 191, 329, 89), (49, 89, 283, 214), (50, 128, 310, 148), (50, 148, 336, 192), (50, 192, 329, 180), (50, 180, 298, 128), (51, 129, 303, 124), (51, 124, 334, 193), (51, 193, 335, 125), (51, 125, 304, 129), (52, 238, 320, 167), (52, 167, 326, 240), (52, 240, 327, 168), (52, 168, 321, 238), (53, 130, 301, 122), (53, 122, 332, 194), (53, 194, 333, 123), (53, 123, 302, 130), (54, 185, 332, 196), (54, 196, 331, 184), (54, 184, 288, 127), (54, 127, 290, 185), (55, 132, 299, 120), (55, 120, 330, 195), (55, 195, 331, 121), (55, 121, 300, 132), (56, 119, 381, 213), (56, 213, 347, 229), (56, 229, 353, 219), (56, 219, 384, 119), (57, 87, 373, 209), (57, 209, 343, 231), (57, 231, 354, 220), (57, 220, 385, 87), (58, 143, 282, 88), (58, 88, 337, 204), (58, 204, 341, 146), (58, 146, 308, 143), (59, 249, 377, 134), (59, 134, 349, 247), (59, 247, 357, 244), (59, 244, 386, 249), (60, 110, 308, 146), (60, 146, 341, 205), (60, 205, 338, 140), (60, 140, 297, 110), (61, 141, 295, 107), (61, 107, 297, 140), (61, 140, 338, 206), (61, 206, 339, 141), (62, 235, 302, 123), (62, 123, 333, 241), (62, 241, 334, 124), (62, 124, 303, 235), (63, 90, 342, 221), (63, 221, 354, 207), (63, 207, 337, 88), (63, 88, 282, 90), (64, 99, 287, 101), (64, 101, 346, 224), (64, 224, 351, 179), (64, 179, 324, 99), (65, 155, 312, 161), (65, 161, 317, 159), (65, 159, 318, 164), (65, 164, 313, 155), (66, 171, 324, 179), (66, 179, 351, 225), (66, 225, 344, 93), (66, 93, 284, 171), (67, 142, 293, 234), (67, 234, 295, 141), (67, 141, 339, 242), (67, 242, 340, 142), (68, 247, 349, 215), (68, 215, 285, 246), (68, 246, 355, 245), (68, 245, 357, 247), (69, 246, 285, 103), (69, 103, 289, 248), (69, 248, 356, 243), (69, 243, 355, 246), (70, 251, 359, 255), (70, 255, 358, 250), (70, 250, 291, 105), (70, 105, 293, 251), (71, 251, 293, 142), (71, 142, 340, 252), (71, 252, 360, 254), (71, 254, 359, 251), (72, 252, 340, 202), (72, 202, 307, 256), (72, 256, 361, 258), (72, 258, 360, 252), (73, 259, 327, 174), (73, 174, 323, 260), (73, 260, 362, 263), (73, 263, 363, 259), (74, 256, 307, 152), (74, 152, 315, 257), (74, 257, 364, 261), (74, 261, 361, 256), (75, 257, 315, 163), (75, 163, 321, 262), (75, 262, 365, 264), (75, 264, 364, 257), (76, 262, 321, 168), (76, 168, 327, 259), (76, 259, 363, 265), (76, 265, 365, 262), (77, 197, 352, 228), (77, 228, 350, 136), (77, 136, 380, 181), (77, 181, 383, 197), (78, 98, 345, 226), (78, 226, 346, 101), (78, 101, 287, 96), (78, 96, 286, 98), (79, 135, 289, 112), (79, 112, 300, 131), (79, 131, 301, 113), (79, 113, 291, 135), (80, 266, 316, 157), (80, 157, 284, 270), (80, 270, 370, 274), (80, 274, 366, 266), (81, 267, 362, 260), (81, 260, 323, 271), (81, 271, 371, 275), (81, 275, 367, 267), (82, 268, 322, 165), (82, 165, 319, 272), (82, 272, 372, 276), (82, 276, 368, 268), (83, 271, 323, 239), (83, 239, 322, 268), (83, 268, 368, 277), (83, 277, 371, 271), (84, 272, 319, 158), (84, 158, 316, 266), (84, 266, 366, 278), (84, 278, 372, 272), (85, 269, 344, 210), (85, 210, 376, 273), (85, 273, 387, 279), (85, 279, 369, 269), (86, 270, 284, 93), (86, 93, 344, 269), (86, 269, 369, 280), (86, 280, 370, 270), (102, 283, 414, 388), (288, 102, 388, 415), (104, 290, 416, 389), (292, 104, 389, 417), (106, 294, 418, 390), (296, 106, 390, 419), (108, 309, 420, 391), (283, 108, 391, 414), (127, 288, 415, 392), (290, 127, 392, 416), (145, 296, 419, 393), (309, 145, 393, 420), (233, 292, 417, 394), (294, 233, 394, 418), (243, 356, 422, 395), (355, 243, 395, 421), (244, 357, 423, 396), (386, 244, 396, 439), (245, 355, 421, 397), (357, 245, 397, 423), (356, 253, 398, 422), (253, 358, 424, 398), (254, 360, 426, 399), (359, 254, 399, 425), (358, 255, 400, 424), (255, 359, 425, 400), (258, 361, 427, 401), (360, 258, 401, 426), (261, 364, 430, 402), (361, 261, 402, 427), (263, 362, 428, 403), (363, 263, 403, 429), (264, 365, 431, 404), (364, 264, 404, 430), (265, 363, 429, 405), (365, 265, 405, 431), (267, 367, 433, 406), (362, 267, 406, 428), (274, 370, 436, 407), (366, 274, 407, 432), (275, 371, 437, 408), (367, 275, 408, 433), (276, 372, 438, 409), (368, 276, 409, 434), (277, 368, 434, 410), (371, 277, 410, 437), (278, 366, 432, 411), (372, 278, 411, 438), (279, 387, 440, 412), (369, 279, 412, 435), (280, 369, 435, 413), (370, 280, 413, 436)])
me_plane_000.polygons.foreach_set('use_smooth', [True] * 400)
me_plane_000.use_remesh_preserve_volume = False
me_plane_000.use_remesh_preserve_attributes = False
me_plane_000.use_mirror_vertex_groups = False
me_plane_000.update()
me_plane_002 = bpy.data.meshes.new('Plane.002')
me_plane_002.from_pydata([(0.0, -0.7065, 14.51), (0.0, -0.7248, 14.61), (0.0, -0.6085, 14.99), (0.1676, -0.6371, 14.55), (0.1743, -0.6371, 14.64), (0.1923, -0.5433, 14.95), (0.0, -0.651, 13.95), (0.13, -0.57, 13.98), (0.0, -0.5306, 15.27), (0.3239, -0.4297, 15.26), (0.1574, -0.6228, 14.44), (0.0, -0.6706, 14.42), (0.1571, -0.6085, 14.28), (0.0, -0.6541, 14.24), (0.2415, -0.4959, 15.0), (0.4478, -0.3542, 15.2), (0.36, -0.4319, 15.0), (0.5728, -0.2603, 15.15), (0.4262, -0.4199, 14.99), (0.6012, -0.2916, 15.02), (0.4295, -0.4375, 14.92), (0.4623, -0.4383, 14.74), (0.3762, -0.466, 14.91), (0.3294, -0.5534, 14.69), (0.1714, -0.5869, 14.83), (0.0, -0.5702, 15.15), (0.0, -0.6539, 14.82), (0.2454, -0.4808, 15.15), (0.3601, -0.4256, 15.12), (0.4748, -0.367, 15.1), (0.5181, -0.3536, 15.0), (0.4569, -0.433, 14.82), (0.3518, -0.5176, 14.81), (0.3228, -0.5351, 14.58), (0.4506, -0.4574, 14.62), (0.619, -0.2859, 14.72), (0.2457, -0.5973, 14.67), (0.2848, -0.5057, 14.9), (0.2584, -0.5559, 14.82), (0.2483, -0.5869, 14.57), (0.2476, -0.5826, 14.46), (0.3195, -0.5189, 14.49), (0.4409, -0.4515, 14.53), (0.5945, -0.2808, 14.64), (0.2125, -0.5162, 14.03), (0.2437, -0.5592, 14.31), (0.3253, -0.4938, 14.35), (0.3129, -0.4181, 14.11), (0.4354, -0.4291, 14.41), (0.5842, -0.2697, 14.55), (0.437, -0.3421, 14.19), (0.5284, -0.2044, 14.27), (0.0, -0.6889, 14.03), (0.1402, -0.5806, 14.06), (0.2236, -0.5282, 14.1), (0.4358, -0.3716, 14.25), (0.5446, -0.2304, 14.35), (0.3189, -0.4433, 14.17), (0.18, -0.5545, 14.91), (0.0, -0.5893, 15.07), (0.0, -0.6312, 14.9), (0.2187, -0.5034, 15.07), (0.3022, -0.4641, 15.07), (0.4336, -0.4071, 15.06), (0.4572, -0.4003, 14.98), (0.4573, -0.4352, 14.89), (0.3693, -0.4905, 14.87), (0.2653, -0.5356, 14.88), (0.0, -0.7255, 14.56), (0.1708, -0.6371, 14.6), (0.3259, -0.5425, 14.65), (0.4608, -0.4585, 14.68), (0.6119, -0.286, 14.8), (0.2471, -0.6006, 14.63), (0.1309, -0.6561, 14.64), (0.1255, -0.6564, 14.54), (0.09636, -0.6145, 13.95), (0.1174, -0.636, 14.44), (0.1163, -0.626, 14.27), (0.1298, -0.5902, 14.83), (0.12, -0.5503, 14.96), (0.1552, -0.4845, 15.27), (0.1354, -0.5197, 15.15), (0.1037, -0.6153, 14.04), (0.1221, -0.5332, 15.06), (0.1199, -0.5697, 14.9), (0.1283, -0.6604, 14.59), (0.0, -0.4182, 15.47), (0.378, -0.3249, 15.39), (0.5477, -0.1828, 15.3), (0.1749, -0.3781, 15.47), (0.0, -0.2588, 15.65), (0.4327, -0.1626, 15.53), (0.5767, -0.004356, 15.39), (0.1997, -0.2188, 15.63), (0.2185, 0.1014, 15.71), (0.5772, 0.2021, 15.46), (0.4689, 0.1455, 15.61), (0.0, 0.06141, 15.75), (0.5504, 0.4202, 15.53), (0.4838, 0.424, 15.64), (0.2412, 0.7533, 15.66), (0.2345, 0.4423, 15.74), (0.6262, 0.5262, 15.27), (0.4134, 0.7226, 15.59), (0.0, 0.7666, 15.7), (0.2545, 0.9387, 15.52), (0.5398, 0.7536, 15.4), (0.3801, 0.8724, 15.45), (0.0, 0.969, 15.54), (0.2627, 0.9601, 15.39), (0.5453, 0.775, 15.31), (0.3969, 0.9465, 15.34), (0.0, 1.056, 15.37), (0.2666, 1.037, 15.22), (0.5476, 0.7958, 15.19), (0.3798, 0.9676, 15.21), (0.0, 1.103, 15.17), (0.2602, 1.038, 15.08), (0.0, 0.4291, 15.77), (0.5197, 0.8069, 15.03), (0.3901, 0.9741, 15.06), (0.0, 1.098, 14.98), (0.244, 0.9855, 14.78), (0.5117, 0.4869, 14.48), (0.4936, 0.8089, 14.88), (0.3708, 0.9391, 14.84), (0.0, 1.041, 14.71), (0.225, 0.9484, 14.66), (0.5063, 0.5109, 14.56), (0.4563, 0.7907, 14.77), (0.3638, 0.9082, 14.73), (0.0, 0.9701, 14.6), (0.2, 0.8422, 14.49), (0.5445, 0.5461, 14.73), (0.4131, 0.7115, 14.58), (0.3055, 0.7864, 14.55), (0.0, 0.8494, 14.41), (0.6241, -0.1094, 15.22), (0.657, 0.08419, 15.28), (0.6637, 0.2764, 15.32), (0.5749, 0.5538, 14.84), (0.6684, -0.1121, 15.06), (0.6258, 0.5427, 15.13), (0.6727, -0.109, 14.95), (0.6884, 0.2825, 15.2), (0.6884, 0.09209, 15.15), (0.6899, 0.1007, 15.02), (0.704, 0.2896, 15.07), (0.6155, 0.5494, 14.99), (0.6557, -0.09945, 14.85), (0.5994, 0.3103, 14.54), (0.688, 0.1192, 14.9), (0.5767, -0.04987, 14.36), (0.6906, 0.2919, 14.94), (0.6562, 0.2986, 14.8), (0.6671, 0.1242, 14.75), (0.592, -0.06238, 14.44), (0.6551, -0.09139, 14.7), (0.6327, 0.3015, 14.69), (0.6533, 0.1326, 14.66), (0.6287, 0.1365, 14.51), (0.632, -0.08146, 14.61), (0.6176, 0.1421, 14.45), (0.5708, 0.3164, 14.47), (0.633, 0.5099, 15.37), (0.399, 0.6573, 14.48), (0.3074, 0.721, 14.46), (0.1904, 0.7854, 14.41), (0.0, 0.8048, 14.34), (0.5353, 0.6865, 15.5), (0.0, -0.08943, 13.92), (0.1565, -0.06509, 13.93), (0.2151, -0.04893, 13.93), (0.2918, 0.001572, 13.94), (0.331, 0.04124, 13.95), (0.3734, 0.09138, 13.96), (0.0766, -0.07848, 13.92), (0.4245, 0.4752, 13.97), (0.3983, 0.1648, 13.96), (0.4368, 0.2182, 13.97), (0.4582, 0.3855, 13.98), (0.3313, 0.5767, 13.98), (0.1841, 0.6493, 13.98), (0.1193, 0.6803, 13.98), (0.0, 0.7159, 13.98), (0.1418, 0.7227, 14.3), (0.0, 0.7544, 14.24), (0.5262, 0.362, 14.35), (0.4716, 0.4807, 14.34), (0.3818, 0.6106, 14.35), (0.5697, 0.1904, 14.33), (0.2521, 0.6923, 14.34), (0.14, -0.3595, 13.98), (0.2032, -0.3199, 14.02), (0.4502, -0.09064, 14.2), (0.5129, 0.02298, 14.26), (0.2783, -0.2478, 14.07), (0.371, -0.1919, 14.13), (0.0, -0.419, 13.96), (0.1005, -0.3922, 13.96), (0.1306, 0.7071, 14.16), (0.5068, 0.3718, 14.2), (0.4954, 0.202, 14.18), (0.1469, -0.2368, 13.97), (0.4079, -0.03418, 14.1), (0.2839, -0.1526, 14.03), (0.0, -0.2816, 13.95), (0.0, 0.7267, 14.13), (0.4212, 0.4784, 14.2), (0.3714, 0.5965, 14.2), (0.2114, 0.6585, 14.19), (0.2082, -0.207, 13.99), (0.4651, 0.1127, 14.16), (0.3544, -0.1105, 14.06), (0.08475, -0.2614, 13.96), (0.0, -0.1099, 13.64), (0.1572, -0.08504, 13.65), (0.2171, -0.03786, 13.64), (0.2956, -0.001566, 13.66), (0.3357, 0.05246, 13.66), (0.3753, 0.1042, 13.67), (0.06338, -0.09873, 13.64), (0.4028, 0.5056, 13.69), (0.4044, 0.1852, 13.68), (0.4438, 0.2526, 13.69), (0.4658, 0.3758, 13.7), (0.2976, 0.6108, 13.69), (0.1558, 0.6948, 13.7), (0.07754, 0.7244, 13.7), (0.0, 0.7382, 13.7), (0.0, -0.148, 13.52), (0.1567, -0.0949, 13.54), (0.2449, -0.04988, 13.55), (0.3361, -0.002141, 13.56), (0.3795, 0.0575, 13.58), (0.4264, 0.1164, 13.59), (0.06457, -0.1267, 13.53), (0.4445, 0.5, 13.61), (0.4729, 0.1951, 13.6), (0.4622, 0.255, 13.61), (0.4597, 0.3807, 13.61), (0.3403, 0.5939, 13.62), (0.1447, 0.6626, 13.62), (0.03945, 0.6885, 13.62), (0.0, 0.7021, 13.63), (0.0, -0.21, 13.42), (0.1737, -0.1548, 13.43), (0.2588, -0.09221, 13.44), (0.3738, -0.02909, 13.45), (0.4297, 0.02328, 13.47), (0.4795, 0.1062, 13.48), (0.08811, -0.1806, 13.42), (0.5031, 0.5593, 13.48), (0.533, 0.1789, 13.49), (0.5812, 0.2618, 13.49), (0.576, 0.4077, 13.49), (0.3653, 0.6563, 13.48), (0.1833, 0.7216, 13.49), (0.06373, 0.7489, 13.49), (0.0, 0.7632, 13.49), (0.0, 0.7949, 14.32), (0.4842, 0.4829, 14.39), (0.3878, 0.6268, 14.4), (0.2771, 0.7037, 14.39), (0.2107, -0.4778, 14.03), (0.5642, -0.0356, 14.34), (0.4241, -0.3127, 14.18), (0.09717, -0.571, 13.96), (0.1809, 0.7731, 14.39), (0.5364, 0.3557, 14.37), (0.5691, 0.18, 14.35), (0.1319, -0.5288, 13.98), (0.5131, -0.1821, 14.26), (0.3061, -0.3848, 14.1), (0.0, -0.6055, 13.95)], [], [(77, 10, 3, 75), (42, 48, 49, 43), (11, 77, 75, 0), (83, 52, 6, 76), (86, 75, 3, 69), (60, 85, 80, 2), (138, 139, 93, 89), (39, 40, 41, 33), (13, 52, 83, 78), (61, 5, 14, 62), (17, 138, 89, 15), (63, 16, 18, 64), (65, 20, 22, 66), (67, 37, 5, 58), (21, 31, 32, 23), (64, 18, 20, 65), (17, 29, 30, 19), (28, 62, 63, 29), (9, 27, 28, 15), (82, 27, 9, 81), (85, 79, 24, 58), (84, 61, 27, 82), (68, 86, 74, 1), (23, 32, 38, 36), (79, 74, 4, 24), (25, 82, 81, 8), (19, 30, 31, 21), (71, 70, 33, 34), (73, 39, 33, 70), (33, 41, 42, 34), (72, 71, 34, 35), (3, 10, 40, 39), (1, 74, 79, 26), (69, 3, 39, 73), (66, 22, 37, 67), (41, 46, 48, 42), (12, 45, 40, 10), (77, 11, 13, 78), (34, 42, 43, 35), (126, 131, 128, 123), (53, 7, 44, 54), (54, 44, 47, 57), (57, 47, 50, 55), (38, 24, 4, 36), (55, 50, 51, 56), (46, 57, 55, 48), (45, 54, 57, 46), (12, 53, 54, 45), (2, 80, 84, 59), (32, 66, 67, 38), (80, 5, 61, 84), (80, 85, 58, 5), (38, 67, 58, 24), (31, 65, 66, 32), (48, 55, 56, 49), (29, 63, 64, 30), (63, 62, 14, 16), (27, 61, 62, 28), (26, 79, 85, 60), (0, 75, 86, 68), (4, 69, 73, 36), (8, 81, 90, 87), (36, 73, 70, 23), (21, 23, 70, 71), (30, 64, 65, 31), (74, 86, 69, 4), (12, 78, 83, 53), (40, 45, 46, 41), (53, 83, 76, 7), (19, 21, 71, 72), (81, 9, 88, 90), (87, 90, 94, 91), (139, 140, 96, 93), (9, 15, 89, 88), (91, 94, 95, 98), (88, 89, 93, 92), (90, 88, 92, 94), (96, 140, 165, 99), (92, 93, 96, 97), (94, 92, 97, 95), (149, 141, 125, 120), (148, 154, 149, 143), (102, 101, 105, 119), (130, 134, 129, 135), (103, 145, 148, 143), (105, 101, 106, 109), (107, 165, 103, 111), (110, 114, 117, 113), (110, 113, 109, 106), (108, 107, 111, 112), (106, 108, 112, 110), (114, 118, 122, 117), (112, 111, 115, 116), (110, 112, 116, 114), (118, 123, 127, 122), (124, 166, 135, 129), (116, 115, 120, 121), (114, 116, 121, 118), (134, 159, 151, 129), (134, 130, 125, 141), (121, 120, 125, 126), (118, 121, 126, 123), (158, 162, 160, 156), (123, 128, 132, 127), (125, 130, 131, 126), (128, 133, 137, 132), (165, 140, 145, 103), (131, 130, 135, 136), (128, 131, 136, 133), (97, 100, 102, 95), (95, 102, 119, 98), (145, 140, 139, 146), (146, 139, 138, 142), (142, 138, 17, 19), (19, 72, 144, 142), (142, 144, 147, 146), (146, 147, 148, 145), (143, 149, 120, 115), (72, 35, 150, 144), (144, 150, 152, 147), (147, 152, 154, 148), (111, 103, 143, 115), (56, 51, 153, 157), (35, 43, 158, 150), (150, 158, 156, 152), (152, 156, 155, 154), (154, 155, 141, 149), (156, 160, 159, 155), (43, 49, 162, 158), (160, 161, 151, 159), (162, 157, 161, 160), (49, 56, 157, 162), (84, 82, 25, 59), (104, 108, 106, 101), (157, 153, 163, 161), (161, 163, 164, 151), (159, 134, 141, 155), (164, 124, 129, 151), (135, 166, 167, 136), (136, 167, 168, 133), (133, 168, 169, 137), (77, 78, 12, 10), (100, 104, 101, 102), (99, 100, 97, 96), (170, 107, 108, 104), (104, 100, 99, 170), (107, 170, 99, 165), (15, 28, 29, 17), (208, 201, 184, 185), (209, 202, 181, 178), (210, 209, 178, 182), (202, 203, 180, 181), (211, 210, 182, 183), (212, 204, 172, 173), (213, 205, 176, 179), (214, 206, 174, 175), (205, 214, 175, 176), (203, 213, 179, 180), (206, 212, 173, 174), (215, 207, 171, 177), (201, 211, 183, 184), (204, 215, 177, 172), (272, 268, 200, 193), (269, 264, 192, 186), (268, 275, 199, 200), (274, 265, 194, 197), (271, 266, 196, 191), (273, 267, 198, 195), (267, 274, 197, 198), (266, 273, 195, 196), (265, 272, 193, 194), (264, 263, 190, 192), (270, 271, 191, 188), (263, 262, 189, 190), (262, 270, 188, 189), (261, 269, 186, 187), (193, 200, 215, 204), (186, 192, 211, 201), (200, 199, 207, 215), (197, 194, 212, 206), (191, 196, 213, 203), (195, 198, 214, 205), (198, 197, 206, 214), (196, 195, 205, 213), (194, 193, 204, 212), (192, 190, 210, 211), (188, 191, 203, 202), (190, 189, 209, 210), (189, 188, 202, 209), (187, 186, 201, 208), (175, 174, 219, 220), (183, 182, 227, 228), (177, 171, 216, 222), (184, 183, 228, 229), (176, 175, 220, 221), (185, 184, 229, 230), (178, 181, 226, 223), (181, 180, 225, 226), (172, 177, 222, 217), (179, 176, 221, 224), (173, 172, 217, 218), (180, 179, 224, 225), (174, 173, 218, 219), (182, 178, 223, 227), (221, 220, 235, 236), (230, 229, 244, 245), (223, 226, 241, 238), (226, 225, 240, 241), (217, 222, 237, 232), (224, 221, 236, 239), (218, 217, 232, 233), (225, 224, 239, 240), (219, 218, 233, 234), (227, 223, 238, 242), (220, 219, 234, 235), (228, 227, 242, 243), (222, 216, 231, 237), (229, 228, 243, 244), (245, 244, 259, 260), (238, 241, 256, 253), (241, 240, 255, 256), (246, 252, 237, 231), (239, 236, 251, 254), (233, 232, 247, 248), (240, 239, 254, 255), (234, 233, 248, 249), (242, 238, 253, 257), (235, 234, 249, 250), (243, 242, 257, 258), (247, 232, 237, 252), (244, 243, 258, 259), (236, 235, 250, 251), (169, 168, 269, 261), (124, 164, 270, 262), (166, 124, 262, 263), (164, 163, 271, 270), (167, 166, 263, 264), (44, 7, 272, 265), (153, 51, 273, 266), (50, 47, 274, 267), (51, 50, 267, 273), (163, 153, 266, 271), (47, 44, 265, 274), (76, 6, 275, 268), (168, 167, 264, 269), (7, 76, 268, 272)])
me_plane_002.use_remesh_preserve_volume = False
me_plane_002.use_remesh_preserve_attributes = False
me_plane_002.use_mirror_vertex_groups = False
me_plane_002.update()

# ---- objects
ob_belt = bpy.data.objects.new('Belt', me_plane_003)
ob_hood = bpy.data.objects.new('Hood', me_cube)
ob_pants = bpy.data.objects.new('Pants', me_plane_005)
ob_boots = bpy.data.objects.new('Boots', me_plane_004)
ob_coat = bpy.data.objects.new('Coat', me_plane_001)
ob_glove = bpy.data.objects.new('Glove', me_cylinder)
ob_body = bpy.data.objects.new('Body', me_plane)
ob_mask = bpy.data.objects.new('Mask', me_plane_000)
ob_head = bpy.data.objects.new('Head', me_plane_002)

# ---- transforms, parenting, visibility, modifiers, constraints
ob_belt.location = (0.0, 0.0, 0.006233)
ob_belt.lock_location = (True, False, False)
ob_belt.lineart.crease_threshold = 0.0
_m = ob_belt.modifiers.new('Mirror', 'MIRROR')
_m.use_clip = True
_m = ob_belt.modifiers.new('Subsurf', 'SUBSURF')
_m.uv_smooth = 'PRESERVE_CORNERS'
_m.quality = 1
_m.subdivision_type = 'SIMPLE'
_m.render_levels = 1
_m.show_only_control_edges = False
ob_hood.location = (0.0, 0.0, -9.537e-07)
ob_hood.lineart.crease_threshold = 0.0
_m = ob_hood.modifiers.new('Mirror', 'MIRROR')
_m.use_clip = True
_m = ob_hood.modifiers.new('Subsurf', 'SUBSURF')
_m.uv_smooth = 'PRESERVE_CORNERS'
_m.quality = 2
_m.subdivision_type = 'SIMPLE'
_m.show_only_control_edges = False
ob_pants.location = (0.0, 0.0, 0.3081)
ob_pants.lock_location = (True, False, False)
ob_pants.lineart.crease_threshold = 0.0
_m = ob_pants.modifiers.new('Mirror', 'MIRROR')
_m.use_clip = True
_m = ob_pants.modifiers.new('Subsurf', 'SUBSURF')
_m.uv_smooth = 'PRESERVE_CORNERS'
_m.quality = 1
_m.subdivision_type = 'SIMPLE'
_m.render_levels = 1
_m.show_only_control_edges = False
ob_boots.location = (0.0, 0.0, 0.006233)
ob_boots.lock_location = (True, False, False)
ob_boots.lineart.crease_threshold = 0.0
_m = ob_boots.modifiers.new('Mirror', 'MIRROR')
_m.use_clip = True
_m = ob_boots.modifiers.new('Subsurf', 'SUBSURF')
_m.uv_smooth = 'PRESERVE_CORNERS'
_m.quality = 1
_m.subdivision_type = 'SIMPLE'
_m.render_levels = 1
_m.show_only_control_edges = False
ob_coat.location = (0.0, 0.0, 0.006233)
ob_coat.lock_location = (True, False, False)
ob_coat.lineart.crease_threshold = 0.0
_m = ob_coat.modifiers.new('Mirror', 'MIRROR')
_m.use_clip = True
_m = ob_coat.modifiers.new('Subsurf', 'SUBSURF')
_m.uv_smooth = 'PRESERVE_CORNERS'
_m.quality = 2
_m.subdivision_type = 'SIMPLE'
_m.show_only_control_edges = False
ob_glove.location = (0.0, 0.0, 0.006233)
ob_glove.lock_location = (True, False, False)
ob_glove.lineart.crease_threshold = 0.0
_m = ob_glove.modifiers.new('Subsurf', 'SUBSURF')
_m.uv_smooth = 'PRESERVE_CORNERS'
_m.quality = 2
_m.subdivision_type = 'SIMPLE'
_m.show_only_control_edges = False
_m = ob_glove.modifiers.new('Mirror', 'MIRROR')
ob_body.location = (0.0, 0.0, 0.006233)
ob_body.lock_location = (True, False, False)
ob_body.lineart.crease_threshold = 0.0
_m = ob_body.modifiers.new('Mirror', 'MIRROR')
_m.use_clip = True
_m = ob_body.modifiers.new('Subsurf', 'SUBSURF')
_m.uv_smooth = 'PRESERVE_CORNERS'
_m.quality = 1
_m.subdivision_type = 'SIMPLE'
_m.render_levels = 1
_m.show_only_control_edges = False
ob_mask.location = (0.0, 0.0, 0.006233)
ob_mask.lock_location = (True, False, False)
ob_mask.lineart.crease_threshold = 0.0
_m = ob_mask.modifiers.new('Mirror', 'MIRROR')
ob_head.location = (0.0, 0.0, 0.006233)
ob_head.lock_location = (True, False, False)
ob_head.lineart.crease_threshold = 0.0
_m = ob_head.modifiers.new('Mirror', 'MIRROR')
_m.use_clip = True
_m = ob_head.modifiers.new('Subsurf', 'SUBSURF')
_m.uv_smooth = 'PRESERVE_CORNERS'
_m.quality = 2
_m.show_only_control_edges = False

# ---- collection membership
col_collection_1.objects.link(ob_belt)
col_collection_1.objects.link(ob_hood)
col_collection_1.objects.link(ob_pants)
col_collection_1.objects.link(ob_boots)
col_collection_1.objects.link(ob_coat)
col_collection_1.objects.link(ob_glove)
col_collection_1.objects.link(ob_body)
col_collection_1.objects.link(ob_mask)
col_collection_1.objects.link(ob_head)

# ---- scene / render settings (as saved in the file)
scene.frame_start = 1; scene.frame_end = 250; scene.frame_set(3)
scene.render.engine = 'CYCLES'
scene.render.resolution_percentage = 50
scene.render.dither_intensity = 0.0
scene.render.use_bake_selected_to_active = True
scene.cycles.use_denoising = False
scene.cycles.samples = 128
scene.cycles.sampling_pattern = 'TABULATED_SOBOL'
scene.cycles.use_adaptive_sampling = False
scene.cycles.use_light_tree = False
scene.cycles.blur_glossy = 0.0
scene.cycles.sample_clamp_indirect = 0.0
scene.cycles.bake_type = 'NORMAL'
scene.view_settings.view_transform = 'Standard'
bpy.context.view_layer.update()

# ---- added for rendering (the .blend has no active camera and no usable light): camera, sun
cam_auto = bpy.data.cameras.new('AutoCamera')
cam_auto.lens = 50.0
cam_auto.sensor_width = 36.0
cam_auto.clip_end = 1000.0
ob_auto_camera = bpy.data.objects.new('AutoCamera', cam_auto)
scene.collection.objects.link(ob_auto_camera)
ob_auto_camera.location = (19.9793, -24.5212, 23.9385)
ob_auto_camera.rotation_euler = (1.09748, -7.21219e-08, 0.694738)
scene.camera = ob_auto_camera
light_auto_sun = bpy.data.lights.new('AutoSun', 'SUN')
light_auto_sun.energy = 3.0
light_auto_sun.angle = 0.0523599
ob_auto_sun = bpy.data.objects.new('AutoSun', light_auto_sun)
scene.collection.objects.link(ob_auto_sun)
ob_auto_sun.rotation_euler = (0.872665, 0.174533, 0.523599)
bpy.context.view_layer.update()
